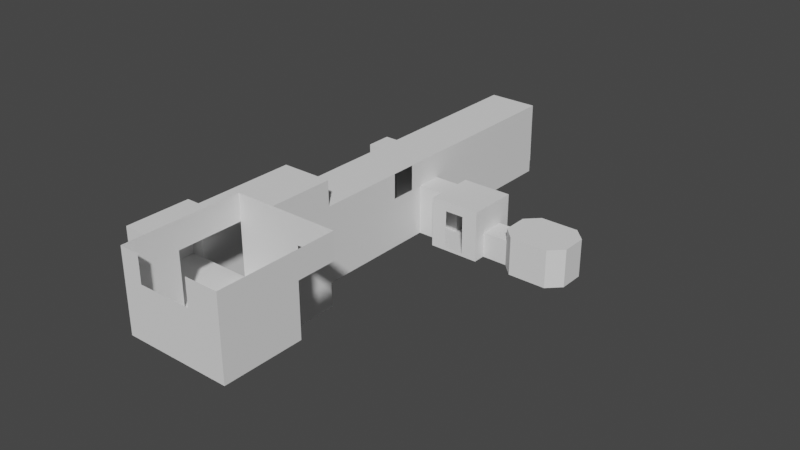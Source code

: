 # Source: test_chamber_09.blend  (saved by Blender 3.6.11; exported with 4.5.12 LTS)
import bpy
from mathutils import Matrix  # noqa: F401  (used for matrix-valued properties, if any)

bpy.ops.wm.read_factory_settings(use_empty=True)
scene = bpy.context.scene
scene.name = 'Scene'

# ---- collections
col_static = bpy.data.collections.new('static'); scene.collection.children.link(col_static)

# ---- materials (node trees are filled in below, after node groups)
mat_metalwall048b = bpy.data.materials.new('metalwall048b')
mat_concrete_modular_floor001a = bpy.data.materials.new('concrete_modular_floor001a')
mat_concrete_modular_ceiling001a = bpy.data.materials.new('concrete_modular_ceiling001a')
mat_concrete_modular_wall001d = bpy.data.materials.new('concrete_modular_wall001d')
mat_elevatorshaft_wall = bpy.data.materials.new('elevatorshaft_wall')

# ---- material node trees

# ---- world
world_world = bpy.data.worlds.new('World'); scene.world = world_world
world_world.use_nodes = True; world_world.node_tree.nodes.clear()
_N = world_world.node_tree.nodes; _L = world_world.node_tree.links
n0 = _N.new('ShaderNodeOutputWorld'); n0.name = 'World Output'; n0.location = (300, 300)
n1 = _N.new('ShaderNodeBackground'); n1.name = 'Background'; n1.location = (10, 300)
n1.inputs[0].default_value = (0.05088, 0.05088, 0.05088, 1.0)
_L.new(n1.outputs[0], n0.inputs[0])
n0.is_active_output = True
world_world.color = (0.05088, 0.05088, 0.05088)
world_world.use_sun_shadow = False
world_world.sun_shadow_jitter_overblur = 0.0

# ---- meshes
me_static_wall_00_047 = bpy.data.meshes.new('@static_wall_00.047')
me_static_wall_00_047.from_pydata([(-5.494e-07, -1.0, -0.5), (-6.904e-07, -1.0, 0.5), (6.904e-07, 1.0, -0.5), (5.494e-07, 1.0, 0.5)], [], [(2, 1, 0), (2, 3, 1)])
_uv = me_static_wall_00_047.uv_layers.new(name='UVMap')
_uv.uv.foreach_set('vector', [2.0, -1.0, -2.0, 1.0, -2.0, -1.0, 2.0, -1.0, 2.0, 1.0, -2.0, 1.0])
_ca = me_static_wall_00_047.color_attributes.new('Col', 'BYTE_COLOR', 'CORNER')
_ca.data.foreach_set('color', [0.147, 0.147, 0.147, 1.0, 0.159, 0.159, 0.159, 1.0, 0.159, 0.159, 0.159, 1.0, 0.147, 0.147, 0.147, 1.0, 0.147, 0.147, 0.147, 1.0, 0.159, 0.159, 0.159, 1.0])
me_static_wall_00_047.materials.append(mat_metalwall048b)
me_static_wall_00_047.use_remesh_fix_poles = True
me_static_wall_00_047.use_remesh_preserve_attributes = False
me_static_wall_00_047.update()
me_static_wall_00_045 = bpy.data.meshes.new('@static_wall_00.045')
me_static_wall_00_045.from_pydata([(1.0, -1.0, 1.496e-06), (-1.0, -1.0, -1.194e-06), (-1.0, 1.0, -1.17e-06), (1.0, 1.0, -1.522e-12), (-1.0, -2.0, 3.209e-06), (-5.0, -2.0, -2.171e-06), (-5.0, 2.0, -2.123e-06), (-1.0, 2.0, 2.171e-07), (-5.0, -1.0, 1.496e-06), (-7.0, -1.0, -1.194e-06), (-7.0, 1.0, -1.17e-06), (-5.0, 1.0, -1.319e-12)], [], [(0, 2, 1), (4, 6, 5), (8, 10, 9), (0, 3, 2), (4, 7, 6), (8, 11, 10)])
_uv = me_static_wall_00_045.uv_layers.new(name='UVMap')
_uv.uv.foreach_set('vector', [2.0, -2.0, -2.0, 2.0, -2.0, -2.0, 4.0, -4.0, -4.0, 4.0, -4.0, -4.0, 2.0, -2.0, -2.0, 2.0, -2.0, -2.0, 2.0, -2.0, 2.0, 2.0, -2.0, 2.0, 4.0, -4.0, 4.0, 4.0, -4.0, 4.0, 2.0, -2.0, 2.0, 2.0, -2.0, 2.0])
_ca = me_static_wall_00_045.color_attributes.new('Col', 'BYTE_COLOR', 'CORNER')
_ca.data.foreach_set('color', [0.2016, 0.2016, 0.2016, 1.0, 0.491, 0.491, 0.491, 1.0, 0.2789, 0.2789, 0.2789, 1.0, 0.2384, 0.2384, 0.2384, 1.0, 0.5972, 0.5972, 0.5972, 1.0, 0.2789, 0.2789, 0.2789, 1.0, 0.314, 0.314, 0.314, 1.0, 0.4072, 0.4072, 0.4072, 1.0, 0.3419, 0.3419, 0.3419, 1.0, 0.2016, 0.2016, 0.2016, 1.0, 0.2195, 0.2195, 0.2195, 1.0, 0.491, 0.491, 0.491, 1.0, 0.2384, 0.2384, 0.2384, 1.0, 0.5647, 0.5647, 0.5647, 1.0, 0.5972, 0.5972, 0.5972, 1.0, 0.314, 0.314, 0.314, 1.0, 0.5271, 0.5271, 0.5271, 1.0, 0.4072, 0.4072, 0.4072, 1.0])
me_static_wall_00_045.materials.append(mat_concrete_modular_floor001a)
me_static_wall_00_045.use_remesh_fix_poles = True
me_static_wall_00_045.use_remesh_preserve_attributes = False
me_static_wall_00_045.update()
me_static_wall_00_037 = bpy.data.meshes.new('@static_wall_00.037')
me_static_wall_00_037.from_pydata([(1.0, 1.0, -1.464e-06), (-1.0, 1.0, 1.226e-06), (1.0, -1.0, -1.552e-06), (-1.0, -1.0, 1.138e-06)], [], [(2, 1, 0), (2, 3, 1)])
_uv = me_static_wall_00_037.uv_layers.new(name='UVMap')
_uv.uv.foreach_set('vector', [2.0, -2.0, -2.0, 2.0, 2.0, 2.0, 2.0, -2.0, -2.0, -2.0, -2.0, 2.0])
_ca = me_static_wall_00_037.color_attributes.new('Col', 'BYTE_COLOR', 'CORNER')
_ca.data.foreach_set('color', [0.159, 0.159, 0.159, 1.0, 0.1559, 0.1559, 0.1559, 1.0, 0.147, 0.147, 0.147, 1.0, 0.159, 0.159, 0.159, 1.0, 0.1714, 0.1714, 0.1714, 1.0, 0.1559, 0.1559, 0.1559, 1.0])
me_static_wall_00_037.materials.append(mat_concrete_modular_ceiling001a)
me_static_wall_00_037.use_remesh_fix_poles = True
me_static_wall_00_037.use_remesh_preserve_attributes = False
me_static_wall_00_037.update()
me_static_wall_00_036 = bpy.data.meshes.new('@static_wall_00.036')
me_static_wall_00_036.from_pydata([(1.0, -1.0, 1.496e-06), (1.0, 1.0, -1.522e-12), (2.0, -2.0, -1.428e-12), (2.0, 2.0, -1.492e-12), (5.0, -2.0, -1.918e-12), (5.0, 2.0, -1.3e-12), (6.0, -1.0, -1.434e-12), (6.0, 1.0, -1.352e-12)], [], [(0, 3, 1), (2, 5, 3), (4, 7, 5), (0, 2, 3), (2, 4, 5), (4, 6, 7)])
_uv = me_static_wall_00_036.uv_layers.new(name='UVMap')
_uv.uv.foreach_set('vector', [-5.0, -2.0, -3.0, 4.0, -5.0, 2.0, -3.0, -4.0, 3.0, 4.0, -3.0, 4.0, 3.0, -4.0, 5.0, 2.0, 3.0, 4.0, -5.0, -2.0, -3.0, -4.0, -3.0, 4.0, -3.0, -4.0, 3.0, -4.0, 3.0, 4.0, 3.0, -4.0, 5.0, -2.0, 5.0, 2.0])
_ca = me_static_wall_00_036.color_attributes.new('Col', 'BYTE_COLOR', 'CORNER')
_ca.data.foreach_set('color', [0.2016, 0.2016, 0.2016, 1.0, 0.1812, 0.1812, 0.1812, 1.0, 0.2195, 0.2195, 0.2195, 1.0, 0.1746, 0.1746, 0.1746, 1.0, 0.1413, 0.1413, 0.1413, 1.0, 0.1812, 0.1812, 0.1812, 1.0, 0.1413, 0.1413, 0.1413, 1.0, 0.1356, 0.1356, 0.1356, 1.0, 0.1413, 0.1413, 0.1413, 1.0, 0.2016, 0.2016, 0.2016, 1.0, 0.1746, 0.1746, 0.1746, 1.0, 0.1812, 0.1812, 0.1812, 1.0, 0.1746, 0.1746, 0.1746, 1.0, 0.1413, 0.1413, 0.1413, 1.0, 0.1413, 0.1413, 0.1413, 1.0, 0.1413, 0.1413, 0.1413, 1.0, 0.1329, 0.1329, 0.1329, 1.0, 0.1356, 0.1356, 0.1356, 1.0])
me_static_wall_00_036.materials.append(mat_concrete_modular_floor001a)
me_static_wall_00_036.use_remesh_fix_poles = True
me_static_wall_00_036.use_remesh_preserve_attributes = False
me_static_wall_00_036.update()
me_static_wall_00_035 = bpy.data.meshes.new('@static_wall_00.035')
me_static_wall_00_035.from_pydata([(-1.0, 1.508e-06, -1.0), (1.0, -1.834e-06, -1.0), (-1.0, 1.508e-06, 1.0), (1.0, -1.834e-06, 1.0)], [], [(2, 1, 0), (2, 3, 1)])
_uv = me_static_wall_00_035.uv_layers.new(name='UVMap')
_uv.uv.foreach_set('vector', [-1.0, 1.0, 1.0, 0.0, -1.0, 0.0, -1.0, 1.0, 1.0, 1.0, 1.0, 0.0])
_ca = me_static_wall_00_035.color_attributes.new('Col', 'BYTE_COLOR', 'CORNER')
_ca.data.foreach_set('color', [0.4564, 0.4564, 0.4564, 1.0, 0.2232, 0.2232, 0.2232, 1.0, 0.3419, 0.3419, 0.3419, 1.0, 0.4564, 0.4564, 0.4564, 1.0, 0.2423, 0.2423, 0.2423, 1.0, 0.2232, 0.2232, 0.2232, 1.0])
me_static_wall_00_035.materials.append(mat_concrete_modular_wall001d)
me_static_wall_00_035.use_remesh_fix_poles = True
me_static_wall_00_035.use_remesh_preserve_attributes = False
me_static_wall_00_035.update()
me_static_wall_00_034 = bpy.data.meshes.new('@static_wall_00.034')
me_static_wall_00_034.from_pydata([(1.0, -2.16e-06, -1.0), (-1.0, 1.834e-06, -1.0), (1.0, -2.16e-06, 1.0), (-1.0, 1.834e-06, 1.0)], [], [(2, 1, 0), (2, 3, 1)])
_uv = me_static_wall_00_034.uv_layers.new(name='UVMap')
_uv.uv.foreach_set('vector', [1.0, 1.0, -1.0, 0.0, 1.0, 0.0, 1.0, 1.0, -1.0, 1.0, -1.0, 0.0])
_ca = me_static_wall_00_034.color_attributes.new('Col', 'BYTE_COLOR', 'CORNER')
_ca.data.foreach_set('color', [0.147, 0.147, 0.147, 1.0, 0.1559, 0.1559, 0.1559, 1.0, 0.147, 0.147, 0.147, 1.0, 0.147, 0.147, 0.147, 1.0, 0.1559, 0.1559, 0.1559, 1.0, 0.1559, 0.1559, 0.1559, 1.0])
me_static_wall_00_034.materials.append(mat_concrete_modular_wall001d)
me_static_wall_00_034.use_remesh_fix_poles = True
me_static_wall_00_034.use_remesh_preserve_attributes = False
me_static_wall_00_034.update()
me_static_wall_00_005 = bpy.data.meshes.new('@static_wall_00.005')
me_static_wall_00_005.from_pydata([(2.658e-06, 0.5, -2.0), (-2.658e-06, -0.5, -2.0), (2.658e-06, 0.5, 2.0), (-2.658e-06, -0.5, 2.0)], [], [(3, 0, 2), (3, 1, 0)])
_uv = me_static_wall_00_005.uv_layers.new(name='UVMap')
_uv.uv.foreach_set('vector', [0.0, 1.0, 1.0, -1.0, 1.0, 1.0, 0.0, 1.0, 0.0, -1.0, 1.0, -1.0])
_ca = me_static_wall_00_005.color_attributes.new('Col', 'BYTE_COLOR', 'CORNER')
_ca.data.foreach_set('color', [0.2789, 0.2789, 0.2789, 1.0, 0.314, 0.314, 0.314, 1.0, 0.314, 0.314, 0.314, 1.0, 0.2789, 0.2789, 0.2789, 1.0, 0.2789, 0.2789, 0.2789, 1.0, 0.314, 0.314, 0.314, 1.0])
me_static_wall_00_005.materials.append(mat_concrete_modular_wall001d)
me_static_wall_00_005.use_remesh_fix_poles = True
me_static_wall_00_005.use_remesh_preserve_attributes = False
me_static_wall_00_005.update()
me_static_wall_00_004 = bpy.data.meshes.new('@static_wall_00.004')
me_static_wall_00_004.from_pydata([(2.658e-06, 0.5, -2.0), (-2.658e-06, -0.5, -2.0), (2.658e-06, 0.5, 2.0), (-2.658e-06, -0.5, 2.0)], [], [(3, 0, 2), (3, 1, 0)])
_uv = me_static_wall_00_004.uv_layers.new(name='UVMap')
_uv.uv.foreach_set('vector', [0.0, 1.0, 1.0, -1.0, 1.0, 1.0, 0.0, 1.0, 0.0, -1.0, 1.0, -1.0])
_ca = me_static_wall_00_004.color_attributes.new('Col', 'BYTE_COLOR', 'CORNER')
_ca.data.foreach_set('color', [0.5271, 0.5271, 0.5271, 1.0, 0.5972, 0.5972, 0.5972, 1.0, 0.5972, 0.5972, 0.5972, 1.0, 0.5271, 0.5271, 0.5271, 1.0, 0.5271, 0.5271, 0.5271, 1.0, 0.5972, 0.5972, 0.5972, 1.0])
me_static_wall_00_004.materials.append(mat_concrete_modular_wall001d)
me_static_wall_00_004.use_remesh_fix_poles = True
me_static_wall_00_004.use_remesh_preserve_attributes = False
me_static_wall_00_004.update()
me_static_wall_00_003 = bpy.data.meshes.new('@static_wall_00.003')
me_static_wall_00_003.from_pydata([(-1.891e-06, -2.0, -2.0), (1.891e-06, 2.0, -2.0), (-1.891e-06, -2.0, 2.0), (1.891e-06, 2.0, 2.0), (-9.457e-07, -1.0, 0.0), (-9.457e-07, -1.0, -2.0), (9.457e-07, 1.0, -2.0), (9.457e-07, 1.0, 0.0)], [], [(1, 7, 3), (3, 4, 2), (0, 4, 5), (1, 6, 7), (3, 7, 4), (0, 2, 4)])
_uv = me_static_wall_00_003.uv_layers.new(name='UVMap')
_uv.uv.foreach_set('vector', [2.0, -1.0, 1.0, 0.0, 2.0, 1.0, 2.0, 1.0, -1.0, 0.0, -2.0, 1.0, -2.0, -1.0, -1.0, 0.0, -1.0, -1.0, 2.0, -1.0, 1.0, -1.0, 1.0, 0.0, 2.0, 1.0, 1.0, 0.0, -1.0, 0.0, -2.0, -1.0, -2.0, 1.0, -1.0, 0.0])
_ca = me_static_wall_00_003.color_attributes.new('Col', 'BYTE_COLOR', 'CORNER')
_ca.data.foreach_set('color', [0.5647, 0.5647, 0.5647, 1.0, 1.0, 1.0, 1.0, 1.0, 0.5647, 0.5647, 0.5647, 1.0, 0.5647, 0.5647, 0.5647, 1.0, 0.3419, 0.3419, 0.3419, 1.0, 0.2384, 0.2384, 0.2384, 1.0, 0.2384, 0.2384, 0.2384, 1.0, 0.3419, 0.3419, 0.3419, 1.0, 0.2789, 0.2789, 0.2789, 1.0, 0.5647, 0.5647, 0.5647, 1.0, 0.491, 0.491, 0.491, 1.0, 1.0, 1.0, 1.0, 1.0, 0.5647, 0.5647, 0.5647, 1.0, 1.0, 1.0, 1.0, 1.0, 0.3419, 0.3419, 0.3419, 1.0, 0.2384, 0.2384, 0.2384, 1.0, 0.2384, 0.2384, 0.2384, 1.0, 0.3419, 0.3419, 0.3419, 1.0])
me_static_wall_00_003.materials.append(mat_concrete_modular_wall001d)
me_static_wall_00_003.use_remesh_fix_poles = True
me_static_wall_00_003.use_remesh_preserve_attributes = False
me_static_wall_00_003.update()
me_static_wall_00_002 = bpy.data.meshes.new('@static_wall_00.002')
me_static_wall_00_002.from_pydata([(2.0, -3.823e-06, -2.0), (-2.0, 3.823e-06, -2.0), (2.0, -3.823e-06, 2.0), (-2.0, 3.823e-06, 2.0)], [], [(3, 0, 2), (3, 1, 0)])
_uv = me_static_wall_00_002.uv_layers.new(name='UVMap')
_uv.uv.foreach_set('vector', [2.0, 1.0, -2.0, -1.0, -2.0, 1.0, 2.0, 1.0, 2.0, -1.0, -2.0, -1.0])
_ca = me_static_wall_00_002.color_attributes.new('Col', 'BYTE_COLOR', 'CORNER')
_ca.data.foreach_set('color', [0.314, 0.314, 0.314, 1.0, 0.3564, 0.3564, 0.3564, 1.0, 0.3564, 0.3564, 0.3564, 1.0, 0.314, 0.314, 0.314, 1.0, 0.314, 0.314, 0.314, 1.0, 0.3564, 0.3564, 0.3564, 1.0])
me_static_wall_00_002.materials.append(mat_concrete_modular_wall001d)
me_static_wall_00_002.use_remesh_fix_poles = True
me_static_wall_00_002.use_remesh_preserve_attributes = False
me_static_wall_00_002.update()
me_static_wall_00_001 = bpy.data.meshes.new('@static_wall_00.001')
me_static_wall_00_001.from_pydata([(-2.0, 3.171e-06, -2.0), (2.0, -3.171e-06, -2.0), (-2.0, 3.171e-06, 2.0), (2.0, -3.171e-06, 2.0), (-0.75, 1.949e-06, 1.25), (-0.75, 1.949e-06, -1.75), (0.75, -1.949e-06, -1.75), (0.75, -1.949e-06, 1.25)], [], [(3, 4, 2), (0, 4, 5), (1, 7, 3), (0, 6, 1), (3, 7, 4), (0, 2, 4), (1, 6, 7), (0, 5, 6)])
_uv = me_static_wall_00_001.uv_layers.new(name='UVMap')
_uv.uv.foreach_set('vector', [-2.0, 1.0, 0.75, 0.625, 2.0, 1.0, 2.0, -1.0, 0.75, 0.625, 0.75, -0.875, -2.0, -1.0, -0.75, 0.625, -2.0, 1.0, 2.0, -1.0, -0.75, -0.875, -2.0, -1.0, -2.0, 1.0, -0.75, 0.625, 0.75, 0.625, 2.0, -1.0, 2.0, 1.0, 0.75, 0.625, -2.0, -1.0, -0.75, -0.875, -0.75, 0.625, 2.0, -1.0, 0.75, -0.875, -0.75, -0.875])
_ca = me_static_wall_00_001.color_attributes.new('Col', 'BYTE_COLOR', 'CORNER')
_ca.data.foreach_set('color', [0.1651, 0.1651, 0.1651, 1.0, 0.1559, 0.1559, 0.1559, 1.0, 0.15, 0.15, 0.15, 1.0, 0.15, 0.15, 0.15, 1.0, 0.1559, 0.1559, 0.1559, 1.0, 0.1559, 0.1559, 0.1559, 1.0, 0.1651, 0.1651, 0.1651, 1.0, 0.159, 0.159, 0.159, 1.0, 0.1651, 0.1651, 0.1651, 1.0, 0.15, 0.15, 0.15, 1.0, 0.159, 0.159, 0.159, 1.0, 0.1651, 0.1651, 0.1651, 1.0, 0.1651, 0.1651, 0.1651, 1.0, 0.159, 0.159, 0.159, 1.0, 0.1559, 0.1559, 0.1559, 1.0, 0.15, 0.15, 0.15, 1.0, 0.15, 0.15, 0.15, 1.0, 0.1559, 0.1559, 0.1559, 1.0, 0.1651, 0.1651, 0.1651, 1.0, 0.159, 0.159, 0.159, 1.0, 0.159, 0.159, 0.159, 1.0, 0.15, 0.15, 0.15, 1.0, 0.1559, 0.1559, 0.1559, 1.0, 0.159, 0.159, 0.159, 1.0])
me_static_wall_00_001.materials.append(mat_concrete_modular_wall001d)
me_static_wall_00_001.use_remesh_fix_poles = True
me_static_wall_00_001.use_remesh_preserve_attributes = False
me_static_wall_00_001.update()
me_static_floor_009 = bpy.data.meshes.new('@static_floor.009')
me_static_floor_009.from_pydata([(-2.5, -1.0, 0.0), (-2.5, 1.0, 0.0), (-1.5, -2.0, 0.0), (-1.5, 2.0, 0.0), (1.5, -2.0, 0.0), (1.5, 2.0, 0.0), (2.5, -1.0, 0.0), (2.5, 1.0, 0.0)], [], [(3, 0, 1), (5, 2, 3), (7, 4, 5), (3, 2, 0), (5, 4, 2), (7, 6, 4)])
_uv = me_static_floor_009.uv_layers.new(name='UVMap')
_uv.uv.foreach_set('vector', [-3.0, 4.0, -5.0, -2.0, -5.0, 2.0, 3.0, 4.0, -3.0, -4.0, -3.0, 4.0, 5.0, 2.0, 3.0, -4.0, 3.0, 4.0, -3.0, 4.0, -3.0, -4.0, -5.0, -2.0, 3.0, 4.0, 3.0, -4.0, -3.0, -4.0, 5.0, 2.0, 5.0, -2.0, 3.0, -4.0])
_ca = me_static_floor_009.color_attributes.new('Col', 'BYTE_COLOR', 'CORNER')
_ca.data.foreach_set('color', [0.162, 0.162, 0.162, 1.0, 0.1812, 0.1812, 0.1812, 1.0, 0.1912, 0.1912, 0.1912, 1.0, 0.1356, 0.1356, 0.1356, 1.0, 0.1651, 0.1651, 0.1651, 1.0, 0.162, 0.162, 0.162, 1.0, 0.1301, 0.1301, 0.1301, 1.0, 0.1384, 0.1384, 0.1384, 1.0, 0.1356, 0.1356, 0.1356, 1.0, 0.162, 0.162, 0.162, 1.0, 0.1651, 0.1651, 0.1651, 1.0, 0.1812, 0.1812, 0.1812, 1.0, 0.1356, 0.1356, 0.1356, 1.0, 0.1384, 0.1384, 0.1384, 1.0, 0.1651, 0.1651, 0.1651, 1.0, 0.1301, 0.1301, 0.1301, 1.0, 0.1301, 0.1301, 0.1301, 1.0, 0.1384, 0.1384, 0.1384, 1.0])
me_static_floor_009.materials.append(mat_concrete_modular_ceiling001a)
me_static_floor_009.use_remesh_fix_poles = True
me_static_floor_009.use_remesh_preserve_attributes = False
me_static_floor_009.update()
me_static_wall_00_044 = bpy.data.meshes.new('@static_wall_00.044')
me_static_wall_00_044.from_pydata([(-1.475e-06, -1.0, -1.5), (1.237e-06, 1.0, -1.5), (-1.475e-06, -1.0, 1.5), (1.237e-06, 1.0, 1.5)], [], [(2, 1, 0), (2, 3, 1)])
_uv = me_static_wall_00_044.uv_layers.new(name='UVMap')
_uv.uv.foreach_set('vector', [0.0, 1.0, 4.0, -1.0, 0.0, -1.0, 0.0, 1.0, 4.0, 1.0, 4.0, -1.0])
_ca = me_static_wall_00_044.color_attributes.new('Col', 'BYTE_COLOR', 'CORNER')
_ca.data.foreach_set('color', [0.159, 0.159, 0.159, 1.0, 0.162, 0.162, 0.162, 1.0, 0.1559, 0.1559, 0.1559, 1.0, 0.159, 0.159, 0.159, 1.0, 0.162, 0.162, 0.162, 1.0, 0.162, 0.162, 0.162, 1.0])
me_static_wall_00_044.materials.append(mat_elevatorshaft_wall)
me_static_wall_00_044.use_remesh_fix_poles = True
me_static_wall_00_044.use_remesh_preserve_attributes = False
me_static_wall_00_044.update()
me_static_wall_00_043 = bpy.data.meshes.new('@static_wall_00.043')
me_static_wall_00_043.from_pydata([(0.5, -0.5, -1.5), (-0.5, 0.5, -1.5), (0.5, -0.5, 1.5), (-0.5, 0.5, 1.5)], [], [(2, 1, 0), (2, 3, 1)])
_uv = me_static_wall_00_043.uv_layers.new(name='UVMap')
_uv.uv.foreach_set('vector', [0.0, 1.0, 4.0, -1.0, 0.0, -1.0, 0.0, 1.0, 4.0, 1.0, 4.0, -1.0])
_ca = me_static_wall_00_043.color_attributes.new('Col', 'BYTE_COLOR', 'CORNER')
_ca.data.foreach_set('color', [0.15, 0.15, 0.15, 1.0, 0.159, 0.159, 0.159, 1.0, 0.147, 0.147, 0.147, 1.0, 0.15, 0.15, 0.15, 1.0, 0.162, 0.162, 0.162, 1.0, 0.159, 0.159, 0.159, 1.0])
me_static_wall_00_043.materials.append(mat_elevatorshaft_wall)
me_static_wall_00_043.use_remesh_fix_poles = True
me_static_wall_00_043.use_remesh_preserve_attributes = False
me_static_wall_00_043.update()
me_static_wall_00_042 = bpy.data.meshes.new('@static_wall_00.042')
me_static_wall_00_042.from_pydata([(-0.5, -0.5, -1.5), (0.5, 0.5, -1.5), (-0.5, -0.5, 1.5), (0.5, 0.5, 1.5)], [], [(2, 1, 0), (2, 3, 1)])
_uv = me_static_wall_00_042.uv_layers.new(name='UVMap')
_uv.uv.foreach_set('vector', [0.0, 1.0, 4.0, -1.0, 0.0, -1.0, 0.0, 1.0, 4.0, 1.0, 4.0, -1.0])
_ca = me_static_wall_00_042.color_attributes.new('Col', 'BYTE_COLOR', 'CORNER')
_ca.data.foreach_set('color', [0.1683, 0.1683, 0.1683, 1.0, 0.1529, 0.1529, 0.1529, 1.0, 0.1683, 0.1683, 0.1683, 1.0, 0.1683, 0.1683, 0.1683, 1.0, 0.1559, 0.1559, 0.1559, 1.0, 0.1529, 0.1529, 0.1529, 1.0])
me_static_wall_00_042.materials.append(mat_elevatorshaft_wall)
me_static_wall_00_042.use_remesh_fix_poles = True
me_static_wall_00_042.use_remesh_preserve_attributes = False
me_static_wall_00_042.update()
me_static_wall_00_041 = bpy.data.meshes.new('@static_wall_00.041')
me_static_wall_00_041.from_pydata([(-0.5, 0.5, -1.5), (0.5, -0.5, -1.5), (-0.5, 0.5, 1.5), (0.5, -0.5, 1.5)], [], [(2, 1, 0), (2, 3, 1)])
_uv = me_static_wall_00_041.uv_layers.new(name='UVMap')
_uv.uv.foreach_set('vector', [0.0, 1.0, 4.0, -1.0, 0.0, -1.0, 0.0, 1.0, 4.0, 1.0, 4.0, -1.0])
_ca = me_static_wall_00_041.color_attributes.new('Col', 'BYTE_COLOR', 'CORNER')
_ca.data.foreach_set('color', [0.159, 0.159, 0.159, 1.0, 0.1559, 0.1559, 0.1559, 1.0, 0.159, 0.159, 0.159, 1.0, 0.159, 0.159, 0.159, 1.0, 0.1559, 0.1559, 0.1559, 1.0, 0.1559, 0.1559, 0.1559, 1.0])
me_static_wall_00_041.materials.append(mat_elevatorshaft_wall)
me_static_wall_00_041.use_remesh_fix_poles = True
me_static_wall_00_041.use_remesh_preserve_attributes = False
me_static_wall_00_041.update()
me_static_wall_00_040 = bpy.data.meshes.new('@static_wall_00.040')
me_static_wall_00_040.from_pydata([(0.5, 0.5, -1.5), (-0.5, -0.5, -1.5), (0.5, 0.5, 1.5), (-0.5, -0.5, 1.5)], [], [(2, 1, 0), (2, 3, 1)])
_uv = me_static_wall_00_040.uv_layers.new(name='UVMap')
_uv.uv.foreach_set('vector', [0.0, 1.0, 4.0, -1.0, 0.0, -1.0, 0.0, 1.0, 4.0, 1.0, 4.0, -1.0])
_ca = me_static_wall_00_040.color_attributes.new('Col', 'BYTE_COLOR', 'CORNER')
_ca.data.foreach_set('color', [0.1413, 0.1413, 0.1413, 1.0, 0.147, 0.147, 0.147, 1.0, 0.1413, 0.1413, 0.1413, 1.0, 0.1413, 0.1413, 0.1413, 1.0, 0.147, 0.147, 0.147, 1.0, 0.147, 0.147, 0.147, 1.0])
me_static_wall_00_040.materials.append(mat_elevatorshaft_wall)
me_static_wall_00_040.use_remesh_fix_poles = True
me_static_wall_00_040.use_remesh_preserve_attributes = False
me_static_wall_00_040.update()
me_static_wall_00_039 = bpy.data.meshes.new('@static_wall_00.039')
me_static_wall_00_039.from_pydata([(-1.5, 3.24e-06, -1.5), (1.5, -3.24e-06, -1.5), (-1.5, 3.24e-06, 1.5), (1.5, -3.24e-06, 1.5)], [], [(2, 1, 0), (2, 3, 1)])
_uv = me_static_wall_00_039.uv_layers.new(name='UVMap')
_uv.uv.foreach_set('vector', [6.0, 1.0, 0.0, -1.0, 6.0, -1.0, 6.0, 1.0, 0.0, 1.0, 0.0, -1.0])
_ca = me_static_wall_00_039.color_attributes.new('Col', 'BYTE_COLOR', 'CORNER')
_ca.data.foreach_set('color', [0.2051, 0.2051, 0.2051, 1.0, 0.15, 0.15, 0.15, 1.0, 0.1981, 0.1981, 0.1981, 1.0, 0.2051, 0.2051, 0.2051, 1.0, 0.15, 0.15, 0.15, 1.0, 0.15, 0.15, 0.15, 1.0])
me_static_wall_00_039.materials.append(mat_elevatorshaft_wall)
me_static_wall_00_039.use_remesh_fix_poles = True
me_static_wall_00_039.use_remesh_preserve_attributes = False
me_static_wall_00_039.update()
me_static_wall_00_038 = bpy.data.meshes.new('@static_wall_00.038')
me_static_wall_00_038.from_pydata([(1.5, -2.751e-06, -1.5), (-1.5, 2.751e-06, -1.5), (1.5, -2.751e-06, 1.5), (-1.5, 2.751e-06, 1.5)], [], [(2, 1, 0), (2, 3, 1)])
_uv = me_static_wall_00_038.uv_layers.new(name='UVMap')
_uv.uv.foreach_set('vector', [0.0, 1.0, 6.0, -1.0, 0.0, -1.0, 0.0, 1.0, 6.0, 1.0, 6.0, -1.0])
_ca = me_static_wall_00_038.color_attributes.new('Col', 'BYTE_COLOR', 'CORNER')
_ca.data.foreach_set('color', [0.1301, 0.1301, 0.1301, 1.0, 0.1413, 0.1413, 0.1413, 1.0, 0.1301, 0.1301, 0.1301, 1.0, 0.1301, 0.1301, 0.1301, 1.0, 0.1413, 0.1413, 0.1413, 1.0, 0.1413, 0.1413, 0.1413, 1.0])
me_static_wall_00_038.materials.append(mat_elevatorshaft_wall)
me_static_wall_00_038.use_remesh_fix_poles = True
me_static_wall_00_038.use_remesh_preserve_attributes = False
me_static_wall_00_038.update()
me_static_wall_00_009 = bpy.data.meshes.new('@static_wall_00.009')
me_static_wall_00_009.from_pydata([(1.0, -11.0, 1.496e-06), (-3.0, -11.0, -1.194e-06), (-3.0, 14.0, -1.17e-06), (1.0, 14.0, -1.522e-12)], [], [(0, 2, 1), (0, 3, 2)])
_uv = me_static_wall_00_009.uv_layers.new(name='UVMap')
_uv.uv.foreach_set('vector', [2.0, -2.0, -2.0, 2.0, -2.0, -2.0, 2.0, -2.0, 2.0, 2.0, -2.0, 2.0])
_ca = me_static_wall_00_009.color_attributes.new('Col', 'BYTE_COLOR', 'CORNER')
_ca.data.foreach_set('color', [0.2016, 0.2016, 0.2016, 1.0, 0.491, 0.491, 0.491, 1.0, 0.2789, 0.2789, 0.2789, 1.0, 0.2016, 0.2016, 0.2016, 1.0, 0.2195, 0.2195, 0.2195, 1.0, 0.491, 0.491, 0.491, 1.0])
me_static_wall_00_009.materials.append(mat_concrete_modular_floor001a)
me_static_wall_00_009.use_remesh_fix_poles = True
me_static_wall_00_009.use_remesh_preserve_attributes = False
me_static_wall_00_009.update()
me_plane_059 = bpy.data.meshes.new('Plane.059')
me_plane_059.from_pydata([(-2.416e-06, -1.0, -0.5), (-2.221e-06, -1.0, 2.5), (2.221e-06, 1.0, -0.5), (2.416e-06, 1.0, 2.5)], [], [(1, 2, 0), (1, 3, 2)])
_uv = me_plane_059.uv_layers.new(name='UVMap')
_uv.uv.foreach_set('vector', [-2.0, 1.0, 2.0, 0.0, -2.0, 9.537e-07, -2.0, 1.0, 2.0, 1.0, 2.0, 0.0])
_ca = me_plane_059.color_attributes.new('Col', 'BYTE_COLOR', 'CORNER')
_ca.data.foreach_set('color', [0.3419, 0.3419, 0.3419, 1.0, 0.3515, 0.2623, 0.2086, 1.0, 0.3515, 0.2623, 0.2086, 1.0, 0.3419, 0.3419, 0.3419, 1.0, 0.3763, 0.3763, 0.3763, 1.0, 0.3515, 0.2623, 0.2086, 1.0])
me_plane_059.materials.append(mat_metalwall048b)
me_plane_059.use_remesh_fix_poles = True
me_plane_059.use_remesh_preserve_attributes = False
me_plane_059.update()
me_plane_001 = bpy.data.meshes.new('Plane.001')
me_plane_001.from_pydata([(-2.416e-06, -1.0, -0.5), (-2.221e-06, -1.0, 2.5), (2.221e-06, 1.0, -0.5), (2.416e-06, 1.0, 2.5)], [], [(1, 2, 0), (1, 3, 2)])
_uv = me_plane_001.uv_layers.new(name='UVMap')
_uv.uv.foreach_set('vector', [-2.0, 1.0, 2.0, 0.0, -2.0, 9.537e-07, -2.0, 1.0, 2.0, 1.0, 2.0, 0.0])
_ca = me_plane_001.color_attributes.new('Col', 'BYTE_COLOR', 'CORNER')
_ca.data.foreach_set('color', [0.3419, 0.3419, 0.3419, 1.0, 0.3515, 0.2623, 0.2086, 1.0, 0.3515, 0.2623, 0.2086, 1.0, 0.3419, 0.3419, 0.3419, 1.0, 0.3763, 0.3763, 0.3763, 1.0, 0.3515, 0.2623, 0.2086, 1.0])
me_plane_001.materials.append(mat_metalwall048b)
me_plane_001.use_remesh_fix_poles = True
me_plane_001.use_remesh_preserve_attributes = False
me_plane_001.update()
me_plane_002 = bpy.data.meshes.new('Plane.002')
me_plane_002.from_pydata([(-2.416e-06, -1.0, -1.0), (-2.221e-06, -1.0, 1.0), (2.523e-06, 5.0, -1.0), (2.718e-06, 5.0, 1.0)], [], [(1, 2, 0), (1, 3, 2)])
_uv = me_plane_002.uv_layers.new(name='UVMap')
_uv.uv.foreach_set('vector', [-2.0, 1.0, 2.0, 0.0, -2.0, 9.537e-07, -2.0, 1.0, 2.0, 1.0, 2.0, 0.0])
_ca = me_plane_002.color_attributes.new('Col', 'BYTE_COLOR', 'CORNER')
_ca.data.foreach_set('color', [0.3419, 0.3419, 0.3419, 1.0, 0.3515, 0.2623, 0.2086, 1.0, 0.3515, 0.2623, 0.2086, 1.0, 0.3419, 0.3419, 0.3419, 1.0, 0.3763, 0.3763, 0.3763, 1.0, 0.3515, 0.2623, 0.2086, 1.0])
me_plane_002.materials.append(mat_metalwall048b)
me_plane_002.use_remesh_fix_poles = True
me_plane_002.use_remesh_preserve_attributes = False
me_plane_002.update()
me_plane_022 = bpy.data.meshes.new('Plane.022')
me_plane_022.from_pydata([(-2.503e-06, -1.0, -0.5), (-2.309e-06, -1.0, 0.5), (2.309e-06, 1.0, -0.5), (2.503e-06, 1.0, 0.5)], [], [(1, 2, 0), (1, 3, 2)])
_uv = me_plane_022.uv_layers.new(name='UVMap')
_uv.uv.foreach_set('vector', [-4.0, 1.0, 4.0, -1.0, -4.0, -1.0, -4.0, 1.0, 4.0, 1.0, 4.0, -1.0])
_ca = me_plane_022.color_attributes.new('Col', 'BYTE_COLOR', 'CORNER')
_ca.data.foreach_set('color', [0.3515, 0.2623, 0.2086, 1.0, 0.3467, 0.2232, 0.1559, 1.0, 0.3467, 0.2232, 0.1559, 1.0, 0.3515, 0.2623, 0.2086, 1.0, 0.3515, 0.2623, 0.2086, 1.0, 0.3467, 0.2232, 0.1559, 1.0])
me_plane_022.materials.append(mat_metalwall048b)
me_plane_022.use_remesh_fix_poles = True
me_plane_022.use_remesh_preserve_attributes = False
me_plane_022.update()
me_plane_003 = bpy.data.meshes.new('Plane.003')
me_plane_003.from_pydata([(-2.503e-06, -1.0, -0.5), (-2.309e-06, -1.0, 0.5), (2.309e-06, 1.0, -0.5), (2.503e-06, 1.0, 0.5)], [], [(1, 2, 0), (1, 3, 2)])
_uv = me_plane_003.uv_layers.new(name='UVMap')
_uv.uv.foreach_set('vector', [-4.0, 1.0, 4.0, -1.0, -4.0, -1.0, -4.0, 1.0, 4.0, 1.0, 4.0, -1.0])
_ca = me_plane_003.color_attributes.new('Col', 'BYTE_COLOR', 'CORNER')
_ca.data.foreach_set('color', [0.3515, 0.2623, 0.2086, 1.0, 0.3467, 0.2232, 0.1559, 1.0, 0.3467, 0.2232, 0.1559, 1.0, 0.3515, 0.2623, 0.2086, 1.0, 0.3515, 0.2623, 0.2086, 1.0, 0.3467, 0.2232, 0.1559, 1.0])
me_plane_003.materials.append(mat_metalwall048b)
me_plane_003.use_remesh_fix_poles = True
me_plane_003.use_remesh_preserve_attributes = False
me_plane_003.update()
me_plane_004 = bpy.data.meshes.new('Plane.004')
me_plane_004.from_pydata([(-2.428e-06, -2.0, -0.5), (-2.233e-06, -2.0, 0.5), (2.233e-06, 2.0, -0.5), (2.428e-06, 2.0, 0.5)], [], [(1, 2, 0), (1, 3, 2)])
_uv = me_plane_004.uv_layers.new(name='UVMap')
_uv.uv.foreach_set('vector', [-4.0, 1.0, 4.0, -1.0, -4.0, -1.0, -4.0, 1.0, 4.0, 1.0, 4.0, -1.0])
_ca = me_plane_004.color_attributes.new('Col', 'BYTE_COLOR', 'CORNER')
_ca.data.foreach_set('color', [0.3515, 0.2623, 0.2086, 1.0, 0.3467, 0.2232, 0.1559, 1.0, 0.3467, 0.2232, 0.1559, 1.0, 0.3515, 0.2623, 0.2086, 1.0, 0.3515, 0.2623, 0.2086, 1.0, 0.3467, 0.2232, 0.1559, 1.0])
me_plane_004.materials.append(mat_metalwall048b)
me_plane_004.use_remesh_fix_poles = True
me_plane_004.use_remesh_preserve_attributes = False
me_plane_004.update()
me_plane_005 = bpy.data.meshes.new('Plane.005')
me_plane_005.from_pydata([(-2.428e-06, -2.0, -0.5), (-2.233e-06, -2.0, 0.5), (2.233e-06, 2.0, -0.5), (2.428e-06, 2.0, 0.5)], [], [(1, 2, 0), (1, 3, 2)])
_uv = me_plane_005.uv_layers.new(name='UVMap')
_uv.uv.foreach_set('vector', [-4.0, 1.0, 4.0, -1.0, -4.0, -1.0, -4.0, 1.0, 4.0, 1.0, 4.0, -1.0])
_ca = me_plane_005.color_attributes.new('Col', 'BYTE_COLOR', 'CORNER')
_ca.data.foreach_set('color', [0.3515, 0.2623, 0.2086, 1.0, 0.3467, 0.2232, 0.1559, 1.0, 0.3467, 0.2232, 0.1559, 1.0, 0.3515, 0.2623, 0.2086, 1.0, 0.3515, 0.2623, 0.2086, 1.0, 0.3467, 0.2232, 0.1559, 1.0])
me_plane_005.materials.append(mat_metalwall048b)
me_plane_005.use_remesh_fix_poles = True
me_plane_005.use_remesh_preserve_attributes = False
me_plane_005.update()
me_plane_060 = bpy.data.meshes.new('Plane.060')
me_plane_060.from_pydata([(-2.46e-06, -2.0, -1.0), (-2.265e-06, -2.0, 1.0), (2.265e-06, 10.0, -1.0), (2.46e-06, 10.0, 1.0)], [], [(0, 3, 2), (0, 1, 3)])
_uv = me_plane_060.uv_layers.new(name='UVMap')
_uv.uv.foreach_set('vector', [-1.0, 4.768e-07, 1.0, 1.0, 1.0, 0.0, -1.0, 4.768e-07, -1.0, 1.0, 1.0, 1.0])
_ca = me_plane_060.color_attributes.new('Col', 'BYTE_COLOR', 'CORNER')
_ca.data.foreach_set('color', [0.3419, 0.3419, 0.3419, 1.0, 0.5583, 0.5583, 0.5583, 1.0, 0.3763, 0.3763, 0.3763, 1.0, 0.3419, 0.3419, 0.3419, 1.0, 0.5029, 0.5029, 0.5029, 1.0, 0.5583, 0.5583, 0.5583, 1.0])
me_plane_060.materials.append(mat_metalwall048b)
me_plane_060.use_remesh_fix_poles = True
me_plane_060.use_remesh_preserve_attributes = False
me_plane_060.update()
me_plane_006 = bpy.data.meshes.new('Plane.006')
me_plane_006.from_pydata([(-2.46e-06, -2.0, -1.0), (-2.265e-06, -2.0, 1.0), (2.265e-06, 10.0, -1.0), (2.46e-06, 10.0, 1.0)], [], [(0, 2, 3), (0, 3, 1)])
_uv = me_plane_006.uv_layers.new(name='UVMap')
_uv.uv.foreach_set('vector', [-1.0, 4.768e-07, 1.0, 0.0, 1.0, 1.0, -1.0, 4.768e-07, 1.0, 1.0, -1.0, 1.0])
_ca = me_plane_006.color_attributes.new('Col', 'BYTE_COLOR', 'CORNER')
_ca.data.foreach_set('color', [0.3419, 0.3419, 0.3419, 1.0, 0.3763, 0.3763, 0.3763, 1.0, 0.5583, 0.5583, 0.5583, 1.0, 0.3419, 0.3419, 0.3419, 1.0, 0.5583, 0.5583, 0.5583, 1.0, 0.5029, 0.5029, 0.5029, 1.0])
me_plane_006.materials.append(mat_metalwall048b)
me_plane_006.use_remesh_fix_poles = True
me_plane_006.use_remesh_preserve_attributes = False
me_plane_006.update()
me_plane_007 = bpy.data.meshes.new('Plane.007')
me_plane_007.from_pydata([(-2.46e-06, -2.0, -1.0), (-2.265e-06, -2.0, 1.0), (2.615e-06, 2.0, -1.0), (2.809e-06, 2.0, 1.0)], [], [(0, 2, 3), (0, 3, 1)])
_uv = me_plane_007.uv_layers.new(name='UVMap')
_uv.uv.foreach_set('vector', [-1.0, 4.768e-07, 1.0, 0.0, 1.0, 1.0, -1.0, 4.768e-07, 1.0, 1.0, -1.0, 1.0])
_ca = me_plane_007.color_attributes.new('Col', 'BYTE_COLOR', 'CORNER')
_ca.data.foreach_set('color', [0.3419, 0.3419, 0.3419, 1.0, 0.3763, 0.3763, 0.3763, 1.0, 0.5583, 0.5583, 0.5583, 1.0, 0.3419, 0.3419, 0.3419, 1.0, 0.5583, 0.5583, 0.5583, 1.0, 0.5029, 0.5029, 0.5029, 1.0])
me_plane_007.materials.append(mat_metalwall048b)
me_plane_007.use_remesh_fix_poles = True
me_plane_007.use_remesh_preserve_attributes = False
me_plane_007.update()
me_plane_008 = bpy.data.meshes.new('Plane.008')
me_plane_008.from_pydata([(-2.635e-06, -2.0, -6.5), (-2.44e-06, -2.0, 5.5), (2.44e-06, 2.0, -6.5), (2.635e-06, 2.0, 5.5)], [], [(0, 2, 3), (0, 3, 1)])
_uv = me_plane_008.uv_layers.new(name='UVMap')
_uv.uv.foreach_set('vector', [-1.0, 4.768e-07, 1.0, 0.0, 1.0, 1.0, -1.0, 4.768e-07, 1.0, 1.0, -1.0, 1.0])
_ca = me_plane_008.color_attributes.new('Col', 'BYTE_COLOR', 'CORNER')
_ca.data.foreach_set('color', [0.3419, 0.3419, 0.3419, 1.0, 0.3763, 0.3763, 0.3763, 1.0, 0.5583, 0.5583, 0.5583, 1.0, 0.3419, 0.3419, 0.3419, 1.0, 0.5583, 0.5583, 0.5583, 1.0, 0.5029, 0.5029, 0.5029, 1.0])
me_plane_008.materials.append(mat_metalwall048b)
me_plane_008.use_remesh_fix_poles = True
me_plane_008.use_remesh_preserve_attributes = False
me_plane_008.update()
me_plane_009 = bpy.data.meshes.new('Plane.009')
me_plane_009.from_pydata([(-2.416e-06, -1.0, -0.5), (-2.221e-06, -1.0, 2.5), (2.221e-06, 12.0, -0.5), (2.416e-06, 0.0, 2.5), (2.416e-06, 0.0, 4.5), (2.416e-06, -4.0, 4.5), (2.416e-06, 12.0, 2.5), (-2.221e-06, -3.0, 2.5), (2.416e-06, -4.0, 2.5), (2.416e-06, -6.0, 2.5), (2.416e-06, -6.0, 4.5), (2.416e-06, -7.0, 4.5), (2.416e-06, -7.0, -0.5), (2.416e-06, -5.0, -0.5), (2.416e-06, -5.0, 0.5), (2.416e-06, -4.0, 0.5), (2.416e-06, -4.0, -0.5), (2.416e-06, -3.0, -0.5)], [], [(2, 3, 6), (3, 1, 4), (1, 3, 2, 0), (4, 1, 7, 5), (16, 15, 7, 17), (8, 15, 14, 9), (15, 8, 7), (7, 8, 5), (10, 9, 12, 11), (12, 9, 14, 13)])
_uv = me_plane_009.uv_layers.new(name='UVMap')
_uv.uv.foreach_set('vector', [2.0, 0.0, 2.0, 1.0, 0.0, 0.0, 2.0, 1.0, -2.0, 1.0, 0.0, 0.0, -2.0, 1.0, 2.0, 1.0, 2.0, 0.0, -2.0, 9.537e-07, 0.0, 0.0, -2.0, 1.0, 0.0, 0.0, 0.0, 0.0, 0.0, 0.0, 0.0, 0.0, 0.0, 0.0, 0.0, 0.0, 0.0, 0.0, 0.0, 0.0, 0.0, 0.0, 0.0, 0.0, 0.0, 0.0, 0.0, 0.0, 0.0, 0.0, 0.0, 0.0, 0.0, 0.0, 0.0, 0.0, 0.0, 0.0, 0.0, 0.0, 0.0, 0.0, 0.0, 0.0, 0.0, 0.0, 0.0, 0.0, 0.0, 0.0, 0.0, 0.0])
_ca = me_plane_009.color_attributes.new('Col', 'BYTE_COLOR', 'CORNER')
_ca.data.foreach_set('color', [0.3515, 0.2623, 0.2086, 1.0, 0.3763, 0.3763, 0.3763, 1.0, 1.0, 1.0, 1.0, 1.0, 0.3763, 0.3763, 0.3763, 1.0, 0.3419, 0.3419, 0.3419, 1.0, 1.0, 1.0, 1.0, 1.0, 0.3419, 0.3419, 0.3419, 1.0, 0.3763, 0.3763, 0.3763, 1.0, 0.3515, 0.2623, 0.2086, 1.0, 0.3515, 0.2623, 0.2086, 1.0, 1.0, 1.0, 1.0, 1.0, 0.3419, 0.3419, 0.3419, 1.0, 1.0, 1.0, 1.0, 1.0, 1.0, 1.0, 1.0, 1.0, 1.0, 1.0, 1.0, 1.0, 1.0, 1.0, 1.0, 1.0, 1.0, 1.0, 1.0, 1.0, 1.0, 1.0, 1.0, 1.0, 1.0, 1.0, 1.0, 1.0, 1.0, 1.0, 1.0, 1.0, 1.0, 1.0, 1.0, 1.0, 1.0, 1.0, 1.0, 1.0, 1.0, 1.0, 1.0, 1.0, 1.0, 1.0, 1.0, 1.0, 1.0, 1.0, 1.0, 1.0, 1.0, 1.0, 1.0, 1.0, 1.0, 1.0, 1.0, 1.0, 1.0, 1.0, 1.0, 1.0, 1.0, 1.0, 1.0, 1.0, 1.0, 1.0, 1.0, 1.0, 1.0, 1.0, 1.0, 1.0, 1.0, 1.0, 1.0, 1.0, 1.0, 1.0, 1.0, 1.0, 1.0, 1.0, 1.0, 1.0, 1.0, 1.0, 1.0, 1.0, 1.0, 1.0, 1.0, 1.0])
me_plane_009.materials.append(mat_metalwall048b)
me_plane_009.use_remesh_fix_poles = True
me_plane_009.use_remesh_preserve_attributes = False
me_plane_009.update()
me_plane_010 = bpy.data.meshes.new('Plane.010')
me_plane_010.from_pydata([(-0.000551, -2.016, -0.5), (-2.265e-06, -2.0, 2.5), (-0.0005463, 1.984, -1.5), (2.46e-06, 2.0, 2.5), (-0.0005479, 1.0, 0.5), (-0.0005495, -1.0, 0.5), (-0.0005495, -1.0, -0.5), (-0.0005479, 1.0, -1.5)], [], [(1, 3, 2, 4, 5, 0), (0, 5, 6), (4, 2, 7)])
_uv = me_plane_010.uv_layers.new(name='UVMap')
_uv.uv.foreach_set('vector', [-2.0, 1.0, 2.0, 1.0, 2.0, 0.0, 0.6667, 3.179e-07, -0.6667, 6.358e-07, -2.0, 9.537e-07, -2.0, 9.537e-07, -0.6667, 6.358e-07, 0.0, 0.0, 0.6667, 3.179e-07, 2.0, 0.0, 0.0, 0.0])
_ca = me_plane_010.color_attributes.new('Col', 'BYTE_COLOR', 'CORNER')
_ca.data.foreach_set('color', [0.3419, 0.3419, 0.3419, 1.0, 0.3763, 0.3763, 0.3763, 1.0, 0.3515, 0.2623, 0.2086, 1.0, 0.3515, 0.2623, 0.2086, 1.0, 0.3515, 0.2623, 0.2086, 1.0, 0.3515, 0.2623, 0.2086, 1.0, 0.3515, 0.2623, 0.2086, 1.0, 0.3515, 0.2623, 0.2086, 1.0, 1.0, 1.0, 1.0, 1.0, 0.3515, 0.2623, 0.2086, 1.0, 0.3515, 0.2623, 0.2086, 1.0, 1.0, 1.0, 1.0, 1.0])
me_plane_010.materials.append(mat_metalwall048b)
me_plane_010.use_remesh_fix_poles = True
me_plane_010.use_remesh_preserve_attributes = False
me_plane_010.update()
me_plane_011 = bpy.data.meshes.new('Plane.011')
me_plane_011.from_pydata([(-5.674e-06, -11.0, -0.5), (-5.48e-06, -11.0, 2.5), (2.547e-06, 2.0, -0.5), (2.742e-06, 2.0, 4.5), (3.258e-07, 1.0, -0.5), (-7.616e-07, 0.0, -0.5), (-7.616e-07, 0.0, 0.5), (3.258e-07, 1.0, 0.5), (2.603e-07, 1.0, 2.5), (2.603e-07, 1.0, 4.5)], [], [(7, 8, 2), (6, 1, 8, 7), (5, 0, 1, 6), (2, 4, 7), (3, 2, 8, 9)])
_uv = me_plane_011.uv_layers.new(name='UVMap')
_uv.uv.foreach_set('vector', [0.0, 0.0, 0.0, 0.0, 0.0, 0.0, 0.0, 0.0, 0.0, 0.0, 0.0, 0.0, 0.0, 0.0, 0.0, 0.0, 0.0, 0.0, 0.0, 0.0, 0.0, 0.0, 0.0, 0.0, 0.0, 0.0, 0.0, 0.0, 0.0, 0.0, 0.0, 0.0, 0.0, 0.0, 0.0, 0.0])
_ca = me_plane_011.color_attributes.new('Col', 'BYTE_COLOR', 'CORNER')
_ca.data.foreach_set('color', [1.0, 1.0, 1.0, 1.0, 1.0, 1.0, 1.0, 1.0, 1.0, 1.0, 1.0, 1.0, 1.0, 1.0, 1.0, 1.0, 1.0, 1.0, 1.0, 1.0, 1.0, 1.0, 1.0, 1.0, 1.0, 1.0, 1.0, 1.0, 1.0, 1.0, 1.0, 1.0, 1.0, 1.0, 1.0, 1.0, 1.0, 1.0, 1.0, 1.0, 1.0, 1.0, 1.0, 1.0, 1.0, 1.0, 1.0, 1.0, 1.0, 1.0, 1.0, 1.0, 1.0, 1.0, 1.0, 1.0, 1.0, 1.0, 1.0, 1.0, 1.0, 1.0, 1.0, 1.0, 1.0, 1.0, 1.0, 1.0, 1.0, 1.0, 1.0, 1.0])
me_plane_011.materials.append(mat_metalwall048b)
me_plane_011.use_remesh_fix_poles = True
me_plane_011.use_remesh_preserve_attributes = False
me_plane_011.update()
me_plane_012 = bpy.data.meshes.new('Plane.012')
me_plane_012.from_pydata([(-2.635e-06, -1.0, -1.0), (-2.44e-06, -1.0, 1.0), (2.44e-06, 1.0, -1.0), (2.635e-06, 1.0, 1.0)], [], [(0, 2, 3), (0, 3, 1)])
_uv = me_plane_012.uv_layers.new(name='UVMap')
_uv.uv.foreach_set('vector', [-1.0, 4.768e-07, 1.0, 0.0, 1.0, 1.0, -1.0, 4.768e-07, 1.0, 1.0, -1.0, 1.0])
_ca = me_plane_012.color_attributes.new('Col', 'BYTE_COLOR', 'CORNER')
_ca.data.foreach_set('color', [0.3419, 0.3419, 0.3419, 1.0, 0.3763, 0.3763, 0.3763, 1.0, 0.5583, 0.5583, 0.5583, 1.0, 0.3419, 0.3419, 0.3419, 1.0, 0.5583, 0.5583, 0.5583, 1.0, 0.5029, 0.5029, 0.5029, 1.0])
me_plane_012.materials.append(mat_metalwall048b)
me_plane_012.use_remesh_fix_poles = True
me_plane_012.use_remesh_preserve_attributes = False
me_plane_012.update()
me_plane_013 = bpy.data.meshes.new('Plane.013')
me_plane_013.from_pydata([(-2.416e-06, -1.0, -0.5), (-2.221e-06, -1.0, 4.5), (2.873e-06, 3.0, -0.5), (3.068e-06, 3.0, 4.5), (-4.583e-07, 0.0, 2.5), (1.305e-06, 2.0, 2.5), (-4.583e-07, 0.0, 4.5), (1.305e-06, 2.0, 4.5)], [], [(1, 4, 5, 3, 2, 0), (3, 5, 7), (4, 1, 6)])
_uv = me_plane_013.uv_layers.new(name='UVMap')
_uv.uv.foreach_set('vector', [-2.0, 1.0, -0.6667, 1.0, 0.6667, 1.0, 2.0, 1.0, 2.0, 0.0, -2.0, 9.537e-07, 2.0, 1.0, 0.6667, 1.0, 0.0, 0.0, -0.6667, 1.0, -2.0, 1.0, 0.0, 0.0])
_ca = me_plane_013.color_attributes.new('Col', 'BYTE_COLOR', 'CORNER')
_ca.data.foreach_set('color', [0.3419, 0.3419, 0.3419, 1.0, 0.3515, 0.3515, 0.3515, 1.0, 0.3663, 0.3663, 0.3663, 1.0, 0.3763, 0.3763, 0.3763, 1.0, 0.3515, 0.2623, 0.2086, 1.0, 0.3515, 0.2623, 0.2086, 1.0, 0.3763, 0.3763, 0.3763, 1.0, 0.3663, 0.3663, 0.3663, 1.0, 1.0, 1.0, 1.0, 1.0, 0.3515, 0.3515, 0.3515, 1.0, 0.3419, 0.3419, 0.3419, 1.0, 1.0, 1.0, 1.0, 1.0])
me_plane_013.materials.append(mat_metalwall048b)
me_plane_013.use_remesh_fix_poles = True
me_plane_013.use_remesh_preserve_attributes = False
me_plane_013.update()
me_plane_014 = bpy.data.meshes.new('Plane.014')
me_plane_014.from_pydata([(-2.34e-06, -2.0, -0.5), (-2.146e-06, -2.0, 0.5), (2.146e-06, 2.0, -0.5), (2.34e-06, 2.0, 0.5)], [], [(1, 2, 0), (1, 3, 2)])
_uv = me_plane_014.uv_layers.new(name='UVMap')
_uv.uv.foreach_set('vector', [-2.0, 1.0, 2.0, 0.0, -2.0, 9.537e-07, -2.0, 1.0, 2.0, 1.0, 2.0, 0.0])
_ca = me_plane_014.color_attributes.new('Col', 'BYTE_COLOR', 'CORNER')
_ca.data.foreach_set('color', [0.3419, 0.3419, 0.3419, 1.0, 0.3515, 0.2623, 0.2086, 1.0, 0.3515, 0.2623, 0.2086, 1.0, 0.3419, 0.3419, 0.3419, 1.0, 0.3763, 0.3763, 0.3763, 1.0, 0.3515, 0.2623, 0.2086, 1.0])
me_plane_014.materials.append(mat_metalwall048b)
me_plane_014.use_remesh_fix_poles = True
me_plane_014.use_remesh_preserve_attributes = False
me_plane_014.update()
me_plane_015 = bpy.data.meshes.new('Plane.015')
me_plane_015.from_pydata([(-2.46e-06, -2.0, -1.0), (-2.265e-06, -2.0, 1.0), (2.615e-06, 2.0, -1.0), (2.809e-06, 2.0, 1.0)], [], [(0, 2, 3), (0, 3, 1)])
_uv = me_plane_015.uv_layers.new(name='UVMap')
_uv.uv.foreach_set('vector', [-1.0, 4.768e-07, 1.0, 0.0, 1.0, 1.0, -1.0, 4.768e-07, 1.0, 1.0, -1.0, 1.0])
_ca = me_plane_015.color_attributes.new('Col', 'BYTE_COLOR', 'CORNER')
_ca.data.foreach_set('color', [0.3419, 0.3419, 0.3419, 1.0, 0.3763, 0.3763, 0.3763, 1.0, 0.5583, 0.5583, 0.5583, 1.0, 0.3419, 0.3419, 0.3419, 1.0, 0.5583, 0.5583, 0.5583, 1.0, 0.5029, 0.5029, 0.5029, 1.0])
me_plane_015.materials.append(mat_metalwall048b)
me_plane_015.use_remesh_fix_poles = True
me_plane_015.use_remesh_preserve_attributes = False
me_plane_015.update()
me_plane_016 = bpy.data.meshes.new('Plane.016')
me_plane_016.from_pydata([(-2.34e-06, -2.0, -2.0), (-2.146e-06, -2.0, 2.0), (2.146e-06, 2.0, -2.0), (2.34e-06, 2.0, 2.0), (2.276e-06, 2.0, 1.0), (2.211e-06, 2.0, 0.0), (2.2e-06, 3.0, 1.0), (2.135e-06, 3.0, -4.371e-08)], [], [(1, 3, 4, 5, 2, 0), (5, 4, 6, 7)])
_uv = me_plane_016.uv_layers.new(name='UVMap')
_uv.uv.foreach_set('vector', [-2.0, 1.0, 2.0, 1.0, 2.0, 0.6667, 2.0, 0.3333, 2.0, 0.0, -2.0, 9.537e-07, 2.0, 0.3333, 2.0, 0.6667, 2.0, 0.6667, 2.0, 0.3333])
_ca = me_plane_016.color_attributes.new('Col', 'BYTE_COLOR', 'CORNER')
_ca.data.foreach_set('color', [0.3419, 0.3419, 0.3419, 1.0, 0.3763, 0.3763, 0.3763, 1.0, 0.3663, 0.3372, 0.314, 1.0, 0.3613, 0.3005, 0.2582, 1.0, 0.3515, 0.2623, 0.2086, 1.0, 0.3515, 0.2623, 0.2086, 1.0, 0.3613, 0.3005, 0.2582, 1.0, 0.3663, 0.3372, 0.314, 1.0, 0.3663, 0.3372, 0.314, 1.0, 0.3613, 0.3005, 0.2582, 1.0])
me_plane_016.materials.append(mat_metalwall048b)
me_plane_016.use_remesh_fix_poles = True
me_plane_016.use_remesh_preserve_attributes = False
me_plane_016.update()
me_plane_017 = bpy.data.meshes.new('Plane.017')
me_plane_017.from_pydata([(-2.41e-06, -0.5, -0.5), (-2.215e-06, -0.5, 4.5), (2.215e-06, 0.5, -0.5), (2.41e-06, 0.5, 4.5)], [], [(1, 2, 0), (1, 3, 2)])
_uv = me_plane_017.uv_layers.new(name='UVMap')
_uv.uv.foreach_set('vector', [-2.0, 1.0, 2.0, 0.0, -2.0, 9.537e-07, -2.0, 1.0, 2.0, 1.0, 2.0, 0.0])
_ca = me_plane_017.color_attributes.new('Col', 'BYTE_COLOR', 'CORNER')
_ca.data.foreach_set('color', [0.3419, 0.3419, 0.3419, 1.0, 0.3515, 0.2623, 0.2086, 1.0, 0.3515, 0.2623, 0.2086, 1.0, 0.3419, 0.3419, 0.3419, 1.0, 0.3763, 0.3763, 0.3763, 1.0, 0.3515, 0.2623, 0.2086, 1.0])
me_plane_017.materials.append(mat_metalwall048b)
me_plane_017.use_remesh_fix_poles = True
me_plane_017.use_remesh_preserve_attributes = False
me_plane_017.update()
me_plane_018 = bpy.data.meshes.new('Plane.018')
me_plane_018.from_pydata([(-2.41e-06, -0.5, -0.5), (-2.215e-06, -0.5, 4.5), (2.215e-06, 0.5, -0.5), (2.41e-06, 0.5, 4.5)], [], [(1, 2, 0), (1, 3, 2)])
_uv = me_plane_018.uv_layers.new(name='UVMap')
_uv.uv.foreach_set('vector', [-2.0, 1.0, 2.0, 0.0, -2.0, 9.537e-07, -2.0, 1.0, 2.0, 1.0, 2.0, 0.0])
_ca = me_plane_018.color_attributes.new('Col', 'BYTE_COLOR', 'CORNER')
_ca.data.foreach_set('color', [0.3419, 0.3419, 0.3419, 1.0, 0.3515, 0.2623, 0.2086, 1.0, 0.3515, 0.2623, 0.2086, 1.0, 0.3419, 0.3419, 0.3419, 1.0, 0.3763, 0.3763, 0.3763, 1.0, 0.3515, 0.2623, 0.2086, 1.0])
me_plane_018.materials.append(mat_metalwall048b)
me_plane_018.use_remesh_fix_poles = True
me_plane_018.use_remesh_preserve_attributes = False
me_plane_018.update()
me_plane_019 = bpy.data.meshes.new('Plane.019')
me_plane_019.from_pydata([(-2.503e-06, -2.0, -0.5), (-2.309e-06, -2.0, 0.5), (2.309e-06, 11.0, -0.5), (2.503e-06, 11.0, 0.5)], [], [(1, 2, 0), (1, 3, 2)])
_uv = me_plane_019.uv_layers.new(name='UVMap')
_uv.uv.foreach_set('vector', [-4.0, 1.0, 4.0, -1.0, -4.0, -1.0, -4.0, 1.0, 4.0, 1.0, 4.0, -1.0])
_ca = me_plane_019.color_attributes.new('Col', 'BYTE_COLOR', 'CORNER')
_ca.data.foreach_set('color', [0.3515, 0.2623, 0.2086, 1.0, 0.3467, 0.2232, 0.1559, 1.0, 0.3467, 0.2232, 0.1559, 1.0, 0.3515, 0.2623, 0.2086, 1.0, 0.3515, 0.2623, 0.2086, 1.0, 0.3467, 0.2232, 0.1559, 1.0])
me_plane_019.materials.append(mat_metalwall048b)
me_plane_019.use_remesh_fix_poles = True
me_plane_019.use_remesh_preserve_attributes = False
me_plane_019.update()
me_plane_020 = bpy.data.meshes.new('Plane.020')
me_plane_020.from_pydata([(-2.503e-06, -2.0, -0.5), (-2.309e-06, -2.0, 0.5), (2.309e-06, 11.0, -0.5), (2.503e-06, 11.0, 0.5), (-7.047e-07, -1.0, 0.5), (8.994e-07, 0.0, 0.5), (-7.047e-07, -1.0, 1.5), (8.994e-07, 0.0, 1.5)], [], [(2, 3, 5, 4, 1, 0), (4, 5, 7, 6)])
_uv = me_plane_020.uv_layers.new(name='UVMap')
_uv.uv.foreach_set('vector', [4.0, -1.0, 4.0, 1.0, 1.333, 1.0, -1.333, 1.0, -4.0, 1.0, -4.0, -1.0, -1.333, 1.0, 1.333, 1.0, 1.333, 1.0, -1.333, 1.0])
_ca = me_plane_020.color_attributes.new('Col', 'BYTE_COLOR', 'CORNER')
_ca.data.foreach_set('color', [0.3467, 0.2232, 0.1559, 1.0, 0.3515, 0.2623, 0.2086, 1.0, 0.3515, 0.2623, 0.2086, 1.0, 0.3515, 0.2623, 0.2086, 1.0, 0.3515, 0.2623, 0.2086, 1.0, 0.3467, 0.2232, 0.1559, 1.0, 0.3515, 0.2623, 0.2086, 1.0, 0.3515, 0.2623, 0.2086, 1.0, 0.3515, 0.2623, 0.2086, 1.0, 0.3515, 0.2623, 0.2086, 1.0])
me_plane_020.materials.append(mat_metalwall048b)
me_plane_020.use_remesh_fix_poles = True
me_plane_020.use_remesh_preserve_attributes = False
me_plane_020.update()
me_plane_021 = bpy.data.meshes.new('Plane.021')
me_plane_021.from_pydata([(-2.438e-06, -0.5, -0.5), (-2.243e-06, -0.5, 0.5), (1.85e-06, 0.5, -0.5), (2.044e-06, 0.5, 0.5)], [], [(1, 2, 0), (1, 3, 2)])
_uv = me_plane_021.uv_layers.new(name='UVMap')
_uv.uv.foreach_set('vector', [-4.0, 1.0, 4.0, -1.0, -4.0, -1.0, -4.0, 1.0, 4.0, 1.0, 4.0, -1.0])
_ca = me_plane_021.color_attributes.new('Col', 'BYTE_COLOR', 'CORNER')
_ca.data.foreach_set('color', [0.3515, 0.2623, 0.2086, 1.0, 0.3467, 0.2232, 0.1559, 1.0, 0.3467, 0.2232, 0.1559, 1.0, 0.3515, 0.2623, 0.2086, 1.0, 0.3515, 0.2623, 0.2086, 1.0, 0.3467, 0.2232, 0.1559, 1.0])
me_plane_021.materials.append(mat_metalwall048b)
me_plane_021.use_remesh_fix_poles = True
me_plane_021.use_remesh_preserve_attributes = False
me_plane_021.update()
me_plane_023 = bpy.data.meshes.new('Plane.023')
me_plane_023.from_pydata([(-2.438e-06, -0.5, -0.5), (-2.243e-06, -0.5, 0.5), (1.85e-06, 0.5, -0.5), (2.044e-06, 0.5, 0.5)], [], [(1, 2, 0), (1, 3, 2)])
_uv = me_plane_023.uv_layers.new(name='UVMap')
_uv.uv.foreach_set('vector', [-4.0, 1.0, 4.0, -1.0, -4.0, -1.0, -4.0, 1.0, 4.0, 1.0, 4.0, -1.0])
_ca = me_plane_023.color_attributes.new('Col', 'BYTE_COLOR', 'CORNER')
_ca.data.foreach_set('color', [0.3515, 0.2623, 0.2086, 1.0, 0.3467, 0.2232, 0.1559, 1.0, 0.3467, 0.2232, 0.1559, 1.0, 0.3515, 0.2623, 0.2086, 1.0, 0.3515, 0.2623, 0.2086, 1.0, 0.3467, 0.2232, 0.1559, 1.0])
me_plane_023.materials.append(mat_metalwall048b)
me_plane_023.use_remesh_fix_poles = True
me_plane_023.use_remesh_preserve_attributes = False
me_plane_023.update()
me_plane_024 = bpy.data.meshes.new('Plane.024')
me_plane_024.from_pydata([(-2.438e-06, -0.5, -0.5), (-2.243e-06, -0.5, 0.5), (1.85e-06, 0.5, -0.5), (2.044e-06, 0.5, 0.5)], [], [(1, 2, 0), (1, 3, 2)])
_uv = me_plane_024.uv_layers.new(name='UVMap')
_uv.uv.foreach_set('vector', [-4.0, 1.0, 4.0, -1.0, -4.0, -1.0, -4.0, 1.0, 4.0, 1.0, 4.0, -1.0])
_ca = me_plane_024.color_attributes.new('Col', 'BYTE_COLOR', 'CORNER')
_ca.data.foreach_set('color', [0.3515, 0.2623, 0.2086, 1.0, 0.3467, 0.2232, 0.1559, 1.0, 0.3467, 0.2232, 0.1559, 1.0, 0.3515, 0.2623, 0.2086, 1.0, 0.3515, 0.2623, 0.2086, 1.0, 0.3467, 0.2232, 0.1559, 1.0])
me_plane_024.materials.append(mat_metalwall048b)
me_plane_024.use_remesh_fix_poles = True
me_plane_024.use_remesh_preserve_attributes = False
me_plane_024.update()
me_plane_025 = bpy.data.meshes.new('Plane.025')
me_plane_025.from_pydata([(-2.438e-06, -0.5, -0.5), (-2.243e-06, -0.5, 0.5), (1.85e-06, 0.5, -0.5), (2.044e-06, 0.5, 0.5)], [], [(1, 2, 0), (1, 3, 2)])
_uv = me_plane_025.uv_layers.new(name='UVMap')
_uv.uv.foreach_set('vector', [-4.0, 1.0, 4.0, -1.0, -4.0, -1.0, -4.0, 1.0, 4.0, 1.0, 4.0, -1.0])
_ca = me_plane_025.color_attributes.new('Col', 'BYTE_COLOR', 'CORNER')
_ca.data.foreach_set('color', [0.3515, 0.2623, 0.2086, 1.0, 0.3467, 0.2232, 0.1559, 1.0, 0.3467, 0.2232, 0.1559, 1.0, 0.3515, 0.2623, 0.2086, 1.0, 0.3515, 0.2623, 0.2086, 1.0, 0.3467, 0.2232, 0.1559, 1.0])
me_plane_025.materials.append(mat_metalwall048b)
me_plane_025.use_remesh_fix_poles = True
me_plane_025.use_remesh_preserve_attributes = False
me_plane_025.update()
me_plane_026 = bpy.data.meshes.new('Plane.026')
me_plane_026.from_pydata([(-2.927e-06, -2.0, -0.5), (-2.732e-06, -2.0, 0.5), (2.339e-06, 2.0, -0.5), (2.533e-06, 2.0, 0.5)], [], [(1, 2, 0), (1, 3, 2)])
_uv = me_plane_026.uv_layers.new(name='UVMap')
_uv.uv.foreach_set('vector', [-4.0, 1.0, 4.0, -1.0, -4.0, -1.0, -4.0, 1.0, 4.0, 1.0, 4.0, -1.0])
_ca = me_plane_026.color_attributes.new('Col', 'BYTE_COLOR', 'CORNER')
_ca.data.foreach_set('color', [0.3515, 0.2623, 0.2086, 1.0, 0.3467, 0.2232, 0.1559, 1.0, 0.3467, 0.2232, 0.1559, 1.0, 0.3515, 0.2623, 0.2086, 1.0, 0.3515, 0.2623, 0.2086, 1.0, 0.3467, 0.2232, 0.1559, 1.0])
me_plane_026.materials.append(mat_metalwall048b)
me_plane_026.use_remesh_fix_poles = True
me_plane_026.use_remesh_preserve_attributes = False
me_plane_026.update()
me_plane_027 = bpy.data.meshes.new('Plane.027')
me_plane_027.from_pydata([(-2.927e-06, -2.0, -0.5), (-2.732e-06, -2.0, 0.5), (2.339e-06, 2.0, -0.5), (2.533e-06, 2.0, 0.5), (-9.769e-07, 0.0, 0.5), (9.477e-07, 1.0, 0.5), (-9.769e-07, 0.0, 1.5), (9.477e-07, 1.0, 1.5)], [], [(1, 4, 5, 3, 2, 0), (5, 4, 6, 7)])
_uv = me_plane_027.uv_layers.new(name='UVMap')
_uv.uv.foreach_set('vector', [-4.0, 1.0, -1.333, 1.0, 1.333, 1.0, 4.0, 1.0, 4.0, -1.0, -4.0, -1.0, 1.333, 1.0, -1.333, 1.0, -1.333, 1.0, 1.333, 1.0])
_ca = me_plane_027.color_attributes.new('Col', 'BYTE_COLOR', 'CORNER')
_ca.data.foreach_set('color', [0.3515, 0.2623, 0.2086, 1.0, 0.3515, 0.2623, 0.2086, 1.0, 0.3515, 0.2623, 0.2086, 1.0, 0.3515, 0.2623, 0.2086, 1.0, 0.3467, 0.2232, 0.1559, 1.0, 0.3467, 0.2232, 0.1559, 1.0, 0.3515, 0.2623, 0.2086, 1.0, 0.3515, 0.2623, 0.2086, 1.0, 0.3515, 0.2623, 0.2086, 1.0, 0.3515, 0.2623, 0.2086, 1.0])
me_plane_027.materials.append(mat_metalwall048b)
me_plane_027.use_remesh_fix_poles = True
me_plane_027.use_remesh_preserve_attributes = False
me_plane_027.update()
me_plane_028 = bpy.data.meshes.new('Plane.028')
me_plane_028.from_pydata([(-2.404e-06, -1.0, -1.0), (-2.209e-06, -1.0, 1.0), (2.209e-06, 1.0, -1.0), (2.404e-06, 1.0, 1.0)], [], [(1, 2, 0), (1, 3, 2)])
_uv = me_plane_028.uv_layers.new(name='UVMap')
_uv.uv.foreach_set('vector', [-4.0, 1.0, 4.0, -1.0, -4.0, -1.0, -4.0, 1.0, 4.0, 1.0, 4.0, -1.0])
_ca = me_plane_028.color_attributes.new('Col', 'BYTE_COLOR', 'CORNER')
_ca.data.foreach_set('color', [0.3515, 0.2623, 0.2086, 1.0, 0.3467, 0.2232, 0.1559, 1.0, 0.3467, 0.2232, 0.1559, 1.0, 0.3515, 0.2623, 0.2086, 1.0, 0.3515, 0.2623, 0.2086, 1.0, 0.3467, 0.2232, 0.1559, 1.0])
me_plane_028.materials.append(mat_metalwall048b)
me_plane_028.use_remesh_fix_poles = True
me_plane_028.use_remesh_preserve_attributes = False
me_plane_028.update()
me_plane_029 = bpy.data.meshes.new('Plane.029')
me_plane_029.from_pydata([(-2.404e-06, -1.0, -1.0), (-2.209e-06, -1.0, 1.0), (2.209e-06, 1.0, -1.0), (2.404e-06, 1.0, 1.0)], [], [(1, 2, 0), (1, 3, 2)])
_uv = me_plane_029.uv_layers.new(name='UVMap')
_uv.uv.foreach_set('vector', [-4.0, 1.0, 4.0, -1.0, -4.0, -1.0, -4.0, 1.0, 4.0, 1.0, 4.0, -1.0])
_ca = me_plane_029.color_attributes.new('Col', 'BYTE_COLOR', 'CORNER')
_ca.data.foreach_set('color', [0.3515, 0.2623, 0.2086, 1.0, 0.3467, 0.2232, 0.1559, 1.0, 0.3467, 0.2232, 0.1559, 1.0, 0.3515, 0.2623, 0.2086, 1.0, 0.3515, 0.2623, 0.2086, 1.0, 0.3467, 0.2232, 0.1559, 1.0])
me_plane_029.materials.append(mat_metalwall048b)
me_plane_029.use_remesh_fix_poles = True
me_plane_029.use_remesh_preserve_attributes = False
me_plane_029.update()
me_plane_030 = bpy.data.meshes.new('Plane.030')
me_plane_030.from_pydata([(-2.404e-06, -1.0, -1.0), (-2.209e-06, -1.0, 1.0), (2.209e-06, 1.0, -1.0), (2.404e-06, 1.0, 1.0)], [], [(1, 2, 0), (1, 3, 2)])
_uv = me_plane_030.uv_layers.new(name='UVMap')
_uv.uv.foreach_set('vector', [-4.0, 1.0, 4.0, -1.0, -4.0, -1.0, -4.0, 1.0, 4.0, 1.0, 4.0, -1.0])
_ca = me_plane_030.color_attributes.new('Col', 'BYTE_COLOR', 'CORNER')
_ca.data.foreach_set('color', [0.3515, 0.2623, 0.2086, 1.0, 0.3467, 0.2232, 0.1559, 1.0, 0.3467, 0.2232, 0.1559, 1.0, 0.3515, 0.2623, 0.2086, 1.0, 0.3515, 0.2623, 0.2086, 1.0, 0.3467, 0.2232, 0.1559, 1.0])
me_plane_030.materials.append(mat_metalwall048b)
me_plane_030.use_remesh_fix_poles = True
me_plane_030.use_remesh_preserve_attributes = False
me_plane_030.update()
me_plane_031 = bpy.data.meshes.new('Plane.031')
me_plane_031.from_pydata([(-2.404e-06, -1.0, -1.0), (-2.209e-06, -1.0, 1.0), (2.209e-06, 1.0, -1.0), (2.404e-06, 1.0, 1.0)], [], [(1, 2, 0), (1, 3, 2)])
_uv = me_plane_031.uv_layers.new(name='UVMap')
_uv.uv.foreach_set('vector', [-4.0, 1.0, 4.0, -1.0, -4.0, -1.0, -4.0, 1.0, 4.0, 1.0, 4.0, -1.0])
_ca = me_plane_031.color_attributes.new('Col', 'BYTE_COLOR', 'CORNER')
_ca.data.foreach_set('color', [0.3515, 0.2623, 0.2086, 1.0, 0.3467, 0.2232, 0.1559, 1.0, 0.3467, 0.2232, 0.1559, 1.0, 0.3515, 0.2623, 0.2086, 1.0, 0.3515, 0.2623, 0.2086, 1.0, 0.3467, 0.2232, 0.1559, 1.0])
me_plane_031.materials.append(mat_metalwall048b)
me_plane_031.use_remesh_fix_poles = True
me_plane_031.use_remesh_preserve_attributes = False
me_plane_031.update()
me_plane_032 = bpy.data.meshes.new('Plane.032')
me_plane_032.from_pydata([(-2.404e-06, -1.0, -1.0), (-2.209e-06, -1.0, 1.0), (2.209e-06, 1.0, -1.0), (2.404e-06, 1.0, 1.0)], [], [(1, 2, 0), (1, 3, 2)])
_uv = me_plane_032.uv_layers.new(name='UVMap')
_uv.uv.foreach_set('vector', [-4.0, 1.0, 4.0, -1.0, -4.0, -1.0, -4.0, 1.0, 4.0, 1.0, 4.0, -1.0])
_ca = me_plane_032.color_attributes.new('Col', 'BYTE_COLOR', 'CORNER')
_ca.data.foreach_set('color', [0.3515, 0.2623, 0.2086, 1.0, 0.3467, 0.2232, 0.1559, 1.0, 0.3467, 0.2232, 0.1559, 1.0, 0.3515, 0.2623, 0.2086, 1.0, 0.3515, 0.2623, 0.2086, 1.0, 0.3467, 0.2232, 0.1559, 1.0])
me_plane_032.materials.append(mat_metalwall048b)
me_plane_032.use_remesh_fix_poles = True
me_plane_032.use_remesh_preserve_attributes = False
me_plane_032.update()
me_static_wall_00_010 = bpy.data.meshes.new('@static_wall_00.010')
me_static_wall_00_010.from_pydata([(-2.0, -2.0, -1.301e-06), (2.0, -2.0, 1.389e-06), (-2.0, 4.0, -1.389e-06), (2.0, 4.0, 1.301e-06)], [], [(2, 3, 1, 0)])
_uv = me_static_wall_00_010.uv_layers.new(name='UVMap')
_uv.uv.foreach_set('vector', [-7.0, 4.0, 7.0, 4.0, 7.0, -4.0, -7.0, -4.0])
_ca = me_static_wall_00_010.color_attributes.new('Col', 'BYTE_COLOR', 'CORNER')
_ca.data.foreach_set('color', [0.5776, 0.5776, 0.5776, 1.0, 0.4969, 0.4969, 0.4969, 1.0, 0.3419, 0.3419, 0.3419, 1.0, 0.3231, 0.3231, 0.3231, 1.0])
me_static_wall_00_010.materials.append(mat_concrete_modular_ceiling001a)
me_static_wall_00_010.use_remesh_fix_poles = True
me_static_wall_00_010.use_remesh_preserve_attributes = False
me_static_wall_00_010.update()
me_static_wall_00_011 = bpy.data.meshes.new('@static_wall_00.011')
me_static_wall_00_011.from_pydata([(-2.0, -4.0, -1.301e-06), (2.0, -9.0, 1.389e-06), (-2.0, 4.0, -1.389e-06), (2.0, 4.0, 1.301e-06), (-3.0, -4.0, -1.301e-06), (-3.0, -9.0, -1.301e-06)], [], [(2, 3, 1, 0), (1, 5, 4, 0)])
_uv = me_static_wall_00_011.uv_layers.new(name='UVMap')
_uv.uv.foreach_set('vector', [-7.0, 4.0, 7.0, 4.0, 7.0, -4.0, -7.0, -4.0, 7.0, -4.0, 0.0, 0.0, 0.0, 0.0, -7.0, -4.0])
_ca = me_static_wall_00_011.color_attributes.new('Col', 'BYTE_COLOR', 'CORNER')
_ca.data.foreach_set('color', [0.5776, 0.5776, 0.5776, 1.0, 0.4969, 0.4969, 0.4969, 1.0, 0.3419, 0.3419, 0.3419, 1.0, 0.3231, 0.3231, 0.3231, 1.0, 0.3419, 0.3419, 0.3419, 1.0, 1.0, 1.0, 1.0, 1.0, 1.0, 1.0, 1.0, 1.0, 0.3231, 0.3231, 0.3231, 1.0])
me_static_wall_00_011.materials.append(mat_concrete_modular_ceiling001a)
me_static_wall_00_011.use_remesh_fix_poles = True
me_static_wall_00_011.use_remesh_preserve_attributes = False
me_static_wall_00_011.update()
me_static_wall_00_012 = bpy.data.meshes.new('@static_wall_00.012')
me_static_wall_00_012.from_pydata([(4.0, -3.91e-06, -2.0), (-2.0, 3.823e-06, -2.0), (4.0, -3.91e-06, 4.0), (-2.0, 3.823e-06, 4.0), (-2.0, 3.823e-06, 6.0), (-2.0, 3.823e-06, -4.0), (-10.0, 4.172e-06, 6.0), (-10.0, 4.172e-06, -4.0)], [], [(3, 0, 2), (3, 1, 0), (6, 7, 1, 3), (5, 1, 7), (3, 4, 6)])
_uv = me_static_wall_00_012.uv_layers.new(name='UVMap')
_uv.uv.foreach_set('vector', [2.0, 1.0, -2.0, -1.0, -2.0, 1.0, 2.0, 1.0, 2.0, -1.0, -2.0, -1.0, 0.0, 0.0, 0.0, 0.0, 2.0, -1.0, 2.0, 1.0, 0.0, 0.0, 2.0, -1.0, 0.0, 0.0, 2.0, 1.0, 0.0, 0.0, 0.0, 0.0])
_ca = me_static_wall_00_012.color_attributes.new('Col', 'BYTE_COLOR', 'CORNER')
_ca.data.foreach_set('color', [0.314, 0.314, 0.314, 1.0, 0.3564, 0.3564, 0.3564, 1.0, 0.3564, 0.3564, 0.3564, 1.0, 0.314, 0.314, 0.314, 1.0, 0.314, 0.314, 0.314, 1.0, 0.3564, 0.3564, 0.3564, 1.0, 1.0, 1.0, 1.0, 1.0, 1.0, 1.0, 1.0, 1.0, 0.314, 0.314, 0.314, 1.0, 0.314, 0.314, 0.314, 1.0, 1.0, 1.0, 1.0, 1.0, 0.314, 0.314, 0.314, 1.0, 1.0, 1.0, 1.0, 1.0, 0.314, 0.314, 0.314, 1.0, 1.0, 1.0, 1.0, 1.0, 1.0, 1.0, 1.0, 1.0])
me_static_wall_00_012.materials.append(mat_concrete_modular_wall001d)
me_static_wall_00_012.use_remesh_fix_poles = True
me_static_wall_00_012.use_remesh_preserve_attributes = False
me_static_wall_00_012.update()
me_static_wall_00_013 = bpy.data.meshes.new('@static_wall_00.013')
me_static_wall_00_013.from_pydata([(4.0, -3.91e-06, -2.0), (-2.0, 3.823e-06, -2.0), (4.0, -3.91e-06, 4.0), (-2.0, 3.823e-06, 4.0), (-2.0, 3.823e-06, 6.0), (-2.0, 3.823e-06, -4.0), (-10.0, 4.172e-06, 6.0), (-10.0, 4.172e-06, -4.0)], [], [(3, 2, 0), (3, 0, 1), (6, 3, 1, 7), (5, 7, 1), (3, 6, 4)])
_uv = me_static_wall_00_013.uv_layers.new(name='UVMap')
_uv.uv.foreach_set('vector', [2.0, 1.0, -2.0, 1.0, -2.0, -1.0, 2.0, 1.0, -2.0, -1.0, 2.0, -1.0, 0.0, 0.0, 2.0, 1.0, 2.0, -1.0, 0.0, 0.0, 0.0, 0.0, 0.0, 0.0, 2.0, -1.0, 2.0, 1.0, 0.0, 0.0, 0.0, 0.0])
_ca = me_static_wall_00_013.color_attributes.new('Col', 'BYTE_COLOR', 'CORNER')
_ca.data.foreach_set('color', [0.314, 0.314, 0.314, 1.0, 0.3564, 0.3564, 0.3564, 1.0, 0.3564, 0.3564, 0.3564, 1.0, 0.314, 0.314, 0.314, 1.0, 0.3564, 0.3564, 0.3564, 1.0, 0.314, 0.314, 0.314, 1.0, 1.0, 1.0, 1.0, 1.0, 0.314, 0.314, 0.314, 1.0, 0.314, 0.314, 0.314, 1.0, 1.0, 1.0, 1.0, 1.0, 1.0, 1.0, 1.0, 1.0, 1.0, 1.0, 1.0, 1.0, 0.314, 0.314, 0.314, 1.0, 0.314, 0.314, 0.314, 1.0, 1.0, 1.0, 1.0, 1.0, 1.0, 1.0, 1.0, 1.0])
me_static_wall_00_013.materials.append(mat_concrete_modular_wall001d)
me_static_wall_00_013.use_remesh_fix_poles = True
me_static_wall_00_013.use_remesh_preserve_attributes = False
me_static_wall_00_013.update()
me_static_wall_00_014 = bpy.data.meshes.new('@static_wall_00.014')
me_static_wall_00_014.from_pydata([(2.0, -3.823e-06, -1.0), (-2.0, 3.823e-06, -1.0), (2.0, -3.823e-06, 1.0), (-2.0, 3.823e-06, 1.0)], [], [(3, 0, 2), (3, 1, 0)])
_uv = me_static_wall_00_014.uv_layers.new(name='UVMap')
_uv.uv.foreach_set('vector', [2.0, 1.0, -2.0, -1.0, -2.0, 1.0, 2.0, 1.0, 2.0, -1.0, -2.0, -1.0])
_ca = me_static_wall_00_014.color_attributes.new('Col', 'BYTE_COLOR', 'CORNER')
_ca.data.foreach_set('color', [0.314, 0.314, 0.314, 1.0, 0.3564, 0.3564, 0.3564, 1.0, 0.3564, 0.3564, 0.3564, 1.0, 0.314, 0.314, 0.314, 1.0, 0.314, 0.314, 0.314, 1.0, 0.3564, 0.3564, 0.3564, 1.0])
me_static_wall_00_014.materials.append(mat_concrete_modular_wall001d)
me_static_wall_00_014.use_remesh_fix_poles = True
me_static_wall_00_014.use_remesh_preserve_attributes = False
me_static_wall_00_014.update()
me_static_wall_00_015 = bpy.data.meshes.new('@static_wall_00.015')
me_static_wall_00_015.from_pydata([(2.0, -3.823e-06, -1.0), (-2.0, 3.823e-06, -1.0), (2.0, -3.823e-06, 1.0), (-2.0, 3.823e-06, 1.0)], [], [(3, 0, 2), (3, 1, 0)])
_uv = me_static_wall_00_015.uv_layers.new(name='UVMap')
_uv.uv.foreach_set('vector', [2.0, 1.0, -2.0, -1.0, -2.0, 1.0, 2.0, 1.0, 2.0, -1.0, -2.0, -1.0])
_ca = me_static_wall_00_015.color_attributes.new('Col', 'BYTE_COLOR', 'CORNER')
_ca.data.foreach_set('color', [0.314, 0.314, 0.314, 1.0, 0.3564, 0.3564, 0.3564, 1.0, 0.3564, 0.3564, 0.3564, 1.0, 0.314, 0.314, 0.314, 1.0, 0.314, 0.314, 0.314, 1.0, 0.3564, 0.3564, 0.3564, 1.0])
me_static_wall_00_015.materials.append(mat_concrete_modular_wall001d)
me_static_wall_00_015.use_remesh_fix_poles = True
me_static_wall_00_015.use_remesh_preserve_attributes = False
me_static_wall_00_015.update()
me_static_wall_00_016 = bpy.data.meshes.new('@static_wall_00.016')
me_static_wall_00_016.from_pydata([(2.0, -3.823e-06, -1.0), (-2.0, 3.823e-06, -1.0), (2.0, -3.823e-06, 5.0), (-2.0, 3.823e-06, 5.0)], [], [(3, 2, 0), (3, 0, 1)])
_uv = me_static_wall_00_016.uv_layers.new(name='UVMap')
_uv.uv.foreach_set('vector', [2.0, 1.0, -2.0, 1.0, -2.0, -1.0, 2.0, 1.0, -2.0, -1.0, 2.0, -1.0])
_ca = me_static_wall_00_016.color_attributes.new('Col', 'BYTE_COLOR', 'CORNER')
_ca.data.foreach_set('color', [0.314, 0.314, 0.314, 1.0, 0.3564, 0.3564, 0.3564, 1.0, 0.3564, 0.3564, 0.3564, 1.0, 0.314, 0.314, 0.314, 1.0, 0.3564, 0.3564, 0.3564, 1.0, 0.314, 0.314, 0.314, 1.0])
me_static_wall_00_016.materials.append(mat_concrete_modular_wall001d)
me_static_wall_00_016.use_remesh_fix_poles = True
me_static_wall_00_016.use_remesh_preserve_attributes = False
me_static_wall_00_016.update()
me_static_wall_00_017 = bpy.data.meshes.new('@static_wall_00.017')
me_static_wall_00_017.from_pydata([(0.5, -3.823e-06, -2.0), (-0.5, 3.823e-06, -2.0), (0.5, -3.823e-06, 2.0), (-0.5, 3.823e-06, 2.0)], [], [(3, 0, 2), (3, 1, 0)])
_uv = me_static_wall_00_017.uv_layers.new(name='UVMap')
_uv.uv.foreach_set('vector', [2.0, 1.0, -2.0, -1.0, -2.0, 1.0, 2.0, 1.0, 2.0, -1.0, -2.0, -1.0])
_ca = me_static_wall_00_017.color_attributes.new('Col', 'BYTE_COLOR', 'CORNER')
_ca.data.foreach_set('color', [0.314, 0.314, 0.314, 1.0, 0.3564, 0.3564, 0.3564, 1.0, 0.3564, 0.3564, 0.3564, 1.0, 0.314, 0.314, 0.314, 1.0, 0.314, 0.314, 0.314, 1.0, 0.3564, 0.3564, 0.3564, 1.0])
me_static_wall_00_017.materials.append(mat_concrete_modular_wall001d)
me_static_wall_00_017.use_remesh_fix_poles = True
me_static_wall_00_017.use_remesh_preserve_attributes = False
me_static_wall_00_017.update()
me_static_wall_00_018 = bpy.data.meshes.new('@static_wall_00.018')
me_static_wall_00_018.from_pydata([(2.5, -3.91e-06, -2.0), (-2.5, 3.91e-06, -2.0), (2.5, -3.91e-06, 2.0), (-2.5, 3.91e-06, 2.0)], [], [(3, 0, 2), (3, 1, 0)])
_uv = me_static_wall_00_018.uv_layers.new(name='UVMap')
_uv.uv.foreach_set('vector', [2.0, 1.0, -2.0, -1.0, -2.0, 1.0, 2.0, 1.0, 2.0, -1.0, -2.0, -1.0])
_ca = me_static_wall_00_018.color_attributes.new('Col', 'BYTE_COLOR', 'CORNER')
_ca.data.foreach_set('color', [0.314, 0.314, 0.314, 1.0, 0.3564, 0.3564, 0.3564, 1.0, 0.3564, 0.3564, 0.3564, 1.0, 0.314, 0.314, 0.314, 1.0, 0.314, 0.314, 0.314, 1.0, 0.3564, 0.3564, 0.3564, 1.0])
me_static_wall_00_018.materials.append(mat_concrete_modular_wall001d)
me_static_wall_00_018.use_remesh_fix_poles = True
me_static_wall_00_018.use_remesh_preserve_attributes = False
me_static_wall_00_018.update()
me_static_wall_00_019 = bpy.data.meshes.new('@static_wall_00.019')
me_static_wall_00_019.from_pydata([(2.5, -3.91e-06, -2.0), (-2.5, 3.91e-06, -2.0), (2.5, -3.91e-06, 2.0), (-2.5, 3.91e-06, 2.0)], [], [(3, 0, 2), (3, 1, 0)])
_uv = me_static_wall_00_019.uv_layers.new(name='UVMap')
_uv.uv.foreach_set('vector', [2.0, 1.0, -2.0, -1.0, -2.0, 1.0, 2.0, 1.0, 2.0, -1.0, -2.0, -1.0])
_ca = me_static_wall_00_019.color_attributes.new('Col', 'BYTE_COLOR', 'CORNER')
_ca.data.foreach_set('color', [0.314, 0.314, 0.314, 1.0, 0.3564, 0.3564, 0.3564, 1.0, 0.3564, 0.3564, 0.3564, 1.0, 0.314, 0.314, 0.314, 1.0, 0.314, 0.314, 0.314, 1.0, 0.3564, 0.3564, 0.3564, 1.0])
me_static_wall_00_019.materials.append(mat_concrete_modular_wall001d)
me_static_wall_00_019.use_remesh_fix_poles = True
me_static_wall_00_019.use_remesh_preserve_attributes = False
me_static_wall_00_019.update()
me_static_wall_00_020 = bpy.data.meshes.new('@static_wall_00.020')
me_static_wall_00_020.from_pydata([(2.5, -3.91e-06, -2.0), (-1.5, 3.866e-06, -2.0), (7.5, -4.129e-06, 4.0), (-1.5, 3.866e-06, 4.0), (2.5, -3.91e-06, 2.0), (7.5, -4.129e-06, 2.0)], [], [(3, 1, 0, 4, 2), (4, 5, 2)])
_uv = me_static_wall_00_020.uv_layers.new(name='UVMap')
_uv.uv.foreach_set('vector', [2.0, 1.0, 2.0, -1.0, -2.0, -1.0, -2.0, 0.0, -2.0, 1.0, -2.0, 0.0, 0.0, 0.0, -2.0, 1.0])
_ca = me_static_wall_00_020.color_attributes.new('Col', 'BYTE_COLOR', 'CORNER')
_ca.data.foreach_set('color', [0.314, 0.314, 0.314, 1.0, 0.314, 0.314, 0.314, 1.0, 0.3564, 0.3564, 0.3564, 1.0, 0.3564, 0.3564, 0.3564, 1.0, 0.3564, 0.3564, 0.3564, 1.0, 0.3564, 0.3564, 0.3564, 1.0, 1.0, 1.0, 1.0, 1.0, 0.3564, 0.3564, 0.3564, 1.0])
me_static_wall_00_020.materials.append(mat_concrete_modular_wall001d)
me_static_wall_00_020.use_remesh_fix_poles = True
me_static_wall_00_020.use_remesh_preserve_attributes = False
me_static_wall_00_020.update()
me_static_wall_00_021 = bpy.data.meshes.new('@static_wall_00.021')
me_static_wall_00_021.from_pydata([(2.5, -3.91e-06, -2.0), (-5.5, 4.888e-06, -2.0), (2.5, -3.91e-06, 4.0), (-5.5, 4.888e-06, 4.0), (-3.0, 1.955e-06, 4.0), (1.0, -1.407e-06, 4.0), (-3.0, 1.955e-06, 2.0), (1.0, -1.407e-06, 2.0)], [], [(2, 5, 7, 0), (0, 7, 6, 1), (3, 1, 6, 4)])
_uv = me_static_wall_00_021.uv_layers.new(name='UVMap')
_uv.uv.foreach_set('vector', [0.0, 0.0, 0.0, 0.0, 0.0, 0.0, 0.0, 0.0, 0.0, 0.0, 0.0, 0.0, 0.0, 0.0, 0.0, 0.0, 0.0, 0.0, 0.0, 0.0, 0.0, 0.0, 0.0, 0.0])
_ca = me_static_wall_00_021.color_attributes.new('Col', 'BYTE_COLOR', 'CORNER')
_ca.data.foreach_set('color', [1.0, 1.0, 1.0, 1.0, 1.0, 1.0, 1.0, 1.0, 1.0, 1.0, 1.0, 1.0, 1.0, 1.0, 1.0, 1.0, 1.0, 1.0, 1.0, 1.0, 1.0, 1.0, 1.0, 1.0, 1.0, 1.0, 1.0, 1.0, 1.0, 1.0, 1.0, 1.0, 1.0, 1.0, 1.0, 1.0, 1.0, 1.0, 1.0, 1.0, 1.0, 1.0, 1.0, 1.0, 1.0, 1.0, 1.0, 1.0])
me_static_wall_00_021.materials.append(mat_concrete_modular_wall001d)
me_static_wall_00_021.use_remesh_fix_poles = True
me_static_wall_00_021.use_remesh_preserve_attributes = False
me_static_wall_00_021.update()
me_static_wall_00_022 = bpy.data.meshes.new('@static_wall_00.022')
me_static_wall_00_022.from_pydata([(2.0, 9.0, 1.496e-06), (-3.0, 9.0, -1.194e-06), (-3.0, 14.0, -1.17e-06), (7.0, 14.0, -1.522e-12), (7.0, 11.0, -1.522e-12), (2.0, 5.0, 1.496e-06), (10.0, 5.0, 1.496e-06), (10.0, 11.0, -1.522e-12)], [], [(0, 3, 2, 1), (6, 7, 4, 5), (3, 0, 5, 4)])
_uv = me_static_wall_00_022.uv_layers.new(name='UVMap')
_uv.uv.foreach_set('vector', [2.0, -2.0, 2.0, 2.0, -2.0, 2.0, -2.0, -2.0, 0.0, 0.0, 0.0, 0.0, 0.0, 0.0, 0.0, 0.0, 2.0, 2.0, 2.0, -2.0, 0.0, 0.0, 0.0, 0.0])
_ca = me_static_wall_00_022.color_attributes.new('Col', 'BYTE_COLOR', 'CORNER')
_ca.data.foreach_set('color', [0.2016, 0.2016, 0.2016, 1.0, 0.2195, 0.2195, 0.2195, 1.0, 0.491, 0.491, 0.491, 1.0, 0.2789, 0.2789, 0.2789, 1.0, 1.0, 1.0, 1.0, 1.0, 1.0, 1.0, 1.0, 1.0, 1.0, 1.0, 1.0, 1.0, 1.0, 1.0, 1.0, 1.0, 0.2195, 0.2195, 0.2195, 1.0, 0.2016, 0.2016, 0.2016, 1.0, 1.0, 1.0, 1.0, 1.0, 1.0, 1.0, 1.0, 1.0])
me_static_wall_00_022.materials.append(mat_concrete_modular_floor001a)
me_static_wall_00_022.use_remesh_fix_poles = True
me_static_wall_00_022.use_remesh_preserve_attributes = False
me_static_wall_00_022.update()
me_plane_033 = bpy.data.meshes.new('Plane.033')
me_plane_033.from_pydata([(-2.46e-06, -2.0, -1.0), (-2.265e-06, -2.0, 1.0), (2.615e-06, 2.0, -1.0), (2.809e-06, 2.0, 1.0)], [], [(0, 2, 3), (0, 3, 1)])
_uv = me_plane_033.uv_layers.new(name='UVMap')
_uv.uv.foreach_set('vector', [-1.0, 4.768e-07, 1.0, 0.0, 1.0, 1.0, -1.0, 4.768e-07, 1.0, 1.0, -1.0, 1.0])
_ca = me_plane_033.color_attributes.new('Col', 'BYTE_COLOR', 'CORNER')
_ca.data.foreach_set('color', [0.3419, 0.3419, 0.3419, 1.0, 0.3763, 0.3763, 0.3763, 1.0, 0.5583, 0.5583, 0.5583, 1.0, 0.3419, 0.3419, 0.3419, 1.0, 0.5583, 0.5583, 0.5583, 1.0, 0.5029, 0.5029, 0.5029, 1.0])
me_plane_033.materials.append(mat_metalwall048b)
me_plane_033.use_remesh_fix_poles = True
me_plane_033.use_remesh_preserve_attributes = False
me_plane_033.update()
me_plane_034 = bpy.data.meshes.new('Plane.034')
me_plane_034.from_pydata([(-1.808e-06, -4.0, -1.0), (-1.613e-06, -4.0, 1.0), (2.615e-06, 2.0, -1.0), (2.809e-06, 2.0, 1.0)], [], [(0, 2, 3), (0, 3, 1)])
_uv = me_plane_034.uv_layers.new(name='UVMap')
_uv.uv.foreach_set('vector', [-1.0, 4.768e-07, 1.0, 0.0, 1.0, 1.0, -1.0, 4.768e-07, 1.0, 1.0, -1.0, 1.0])
_ca = me_plane_034.color_attributes.new('Col', 'BYTE_COLOR', 'CORNER')
_ca.data.foreach_set('color', [0.3419, 0.3419, 0.3419, 1.0, 0.3763, 0.3763, 0.3763, 1.0, 0.5583, 0.5583, 0.5583, 1.0, 0.3419, 0.3419, 0.3419, 1.0, 0.5583, 0.5583, 0.5583, 1.0, 0.5029, 0.5029, 0.5029, 1.0])
me_plane_034.materials.append(mat_metalwall048b)
me_plane_034.use_remesh_fix_poles = True
me_plane_034.use_remesh_preserve_attributes = False
me_plane_034.update()
me_plane_035 = bpy.data.meshes.new('Plane.035')
me_plane_035.from_pydata([(-2.416e-06, -2.0, -0.5), (-2.221e-06, -2.0, 2.5), (2.221e-06, 4.0, -0.5), (2.416e-06, 4.0, 2.5)], [], [(1, 2, 0), (1, 3, 2)])
_uv = me_plane_035.uv_layers.new(name='UVMap')
_uv.uv.foreach_set('vector', [-2.0, 1.0, 2.0, 0.0, -2.0, 9.537e-07, -2.0, 1.0, 2.0, 1.0, 2.0, 0.0])
_ca = me_plane_035.color_attributes.new('Col', 'BYTE_COLOR', 'CORNER')
_ca.data.foreach_set('color', [0.3419, 0.3419, 0.3419, 1.0, 0.3515, 0.2623, 0.2086, 1.0, 0.3515, 0.2623, 0.2086, 1.0, 0.3419, 0.3419, 0.3419, 1.0, 0.3763, 0.3763, 0.3763, 1.0, 0.3515, 0.2623, 0.2086, 1.0])
me_plane_035.materials.append(mat_metalwall048b)
me_plane_035.use_remesh_fix_poles = True
me_plane_035.use_remesh_preserve_attributes = False
me_plane_035.update()
me_plane_036 = bpy.data.meshes.new('Plane.036')
me_plane_036.from_pydata([(-2.503e-06, -2.0, -0.5), (-2.309e-06, -2.0, 0.5), (2.309e-06, 4.0, -0.5), (2.503e-06, 4.0, 0.5)], [], [(1, 2, 0), (1, 3, 2)])
_uv = me_plane_036.uv_layers.new(name='UVMap')
_uv.uv.foreach_set('vector', [-4.0, 1.0, 4.0, -1.0, -4.0, -1.0, -4.0, 1.0, 4.0, 1.0, 4.0, -1.0])
_ca = me_plane_036.color_attributes.new('Col', 'BYTE_COLOR', 'CORNER')
_ca.data.foreach_set('color', [0.3515, 0.2623, 0.2086, 1.0, 0.3467, 0.2232, 0.1559, 1.0, 0.3467, 0.2232, 0.1559, 1.0, 0.3515, 0.2623, 0.2086, 1.0, 0.3515, 0.2623, 0.2086, 1.0, 0.3467, 0.2232, 0.1559, 1.0])
me_plane_036.materials.append(mat_metalwall048b)
me_plane_036.use_remesh_fix_poles = True
me_plane_036.use_remesh_preserve_attributes = False
me_plane_036.update()
me_plane_037 = bpy.data.meshes.new('Plane.037')
me_plane_037.from_pydata([(-3.102e-06, -3.125, -0.625), (-2.907e-06, -3.125, 0.375), (1.666e-06, 1.875, -0.625), (1.861e-06, 1.875, 0.375)], [], [(1, 2, 0), (1, 3, 2)])
_uv = me_plane_037.uv_layers.new(name='UVMap')
_uv.uv.foreach_set('vector', [-4.0, 1.0, 4.0, -1.0, -4.0, -1.0, -4.0, 1.0, 4.0, 1.0, 4.0, -1.0])
_ca = me_plane_037.color_attributes.new('Col', 'BYTE_COLOR', 'CORNER')
_ca.data.foreach_set('color', [0.3515, 0.2623, 0.2086, 1.0, 0.3467, 0.2232, 0.1559, 1.0, 0.3467, 0.2232, 0.1559, 1.0, 0.3515, 0.2623, 0.2086, 1.0, 0.3515, 0.2623, 0.2086, 1.0, 0.3467, 0.2232, 0.1559, 1.0])
me_plane_037.materials.append(mat_metalwall048b)
me_plane_037.use_remesh_fix_poles = True
me_plane_037.use_remesh_preserve_attributes = False
me_plane_037.update()
me_plane_038 = bpy.data.meshes.new('Plane.038')
me_plane_038.from_pydata([(-2.416e-06, -2.0, -0.5), (-2.221e-06, -2.0, 2.5), (2.178e-06, 3.0, -0.5), (2.372e-06, 3.0, 2.5), (9.044e-09, -1.0, 2.5), (-2.352e-06, -5.0, 2.5), (9.044e-09, -1.0, 4.5), (-2.352e-06, -5.0, 4.5)], [], [(4, 1, 7, 6), (1, 4, 3, 2, 0), (1, 5, 7)])
_uv = me_plane_038.uv_layers.new(name='UVMap')
_uv.uv.foreach_set('vector', [0.0, 1.0, -2.0, 1.0, 0.0, 0.0, 0.0, 0.0, -2.0, 1.0, 0.0, 1.0, 2.0, 1.0, 2.0, 0.0, -2.0, 9.537e-07, -2.0, 1.0, 0.0, 0.0, 0.0, 0.0])
_ca = me_plane_038.color_attributes.new('Col', 'BYTE_COLOR', 'CORNER')
_ca.data.foreach_set('color', [0.3613, 0.3613, 0.3613, 1.0, 0.3419, 0.3419, 0.3419, 1.0, 1.0, 1.0, 1.0, 1.0, 1.0, 1.0, 1.0, 1.0, 0.3419, 0.3419, 0.3419, 1.0, 0.3613, 0.3613, 0.3613, 1.0, 0.3763, 0.3763, 0.3763, 1.0, 0.3515, 0.2623, 0.2086, 1.0, 0.3515, 0.2623, 0.2086, 1.0, 0.3419, 0.3419, 0.3419, 1.0, 1.0, 1.0, 1.0, 1.0, 1.0, 1.0, 1.0, 1.0])
me_plane_038.materials.append(mat_metalwall048b)
me_plane_038.use_remesh_fix_poles = True
me_plane_038.use_remesh_preserve_attributes = False
me_plane_038.update()
me_plane_039 = bpy.data.meshes.new('Plane.039')
me_plane_039.from_pydata([(-2.416e-06, -1.5, -1.0), (-2.221e-06, -1.5, 1.0), (2.221e-06, 1.5, -1.0), (2.416e-06, 1.5, 1.0)], [], [(1, 2, 0), (1, 3, 2)])
_uv = me_plane_039.uv_layers.new(name='UVMap')
_uv.uv.foreach_set('vector', [-2.0, 1.0, 2.0, 0.0, -2.0, 9.537e-07, -2.0, 1.0, 2.0, 1.0, 2.0, 0.0])
_ca = me_plane_039.color_attributes.new('Col', 'BYTE_COLOR', 'CORNER')
_ca.data.foreach_set('color', [0.3419, 0.3419, 0.3419, 1.0, 0.3515, 0.2623, 0.2086, 1.0, 0.3515, 0.2623, 0.2086, 1.0, 0.3419, 0.3419, 0.3419, 1.0, 0.3763, 0.3763, 0.3763, 1.0, 0.3515, 0.2623, 0.2086, 1.0])
me_plane_039.materials.append(mat_metalwall048b)
me_plane_039.use_remesh_fix_poles = True
me_plane_039.use_remesh_preserve_attributes = False
me_plane_039.update()
me_plane_040 = bpy.data.meshes.new('Plane.040')
me_plane_040.from_pydata([(-2.416e-06, -0.5, -1.0), (-2.221e-06, 0.5, 4.768e-07), (2.221e-06, 1.5, -1.0), (2.416e-06, 1.5, 1.0), (9.735e-08, 0.5, 1.0), (-2.319e-06, -0.5, 4.768e-07)], [], [(1, 4, 3, 2, 0, 5)])
_uv = me_plane_040.uv_layers.new(name='UVMap')
_uv.uv.foreach_set('vector', [-2.0, 1.0, 0.0, 1.0, 2.0, 1.0, 2.0, 0.0, -2.0, 9.537e-07, -2.0, 0.5])
_ca = me_plane_040.color_attributes.new('Col', 'BYTE_COLOR', 'CORNER')
_ca.data.foreach_set('color', [0.3419, 0.3419, 0.3419, 1.0, 0.3613, 0.3613, 0.3613, 1.0, 0.3763, 0.3763, 0.3763, 1.0, 0.3515, 0.2623, 0.2086, 1.0, 0.3515, 0.2623, 0.2086, 1.0, 0.3467, 0.3005, 0.2705, 1.0])
me_plane_040.materials.append(mat_metalwall048b)
me_plane_040.use_remesh_fix_poles = True
me_plane_040.use_remesh_preserve_attributes = False
me_plane_040.update()
me_plane_041 = bpy.data.meshes.new('Plane.041')
me_plane_041.from_pydata([(-2.416e-06, -0.5, -1.0), (-2.221e-06, 0.5, 4.768e-07), (2.221e-06, 1.5, -1.0), (2.416e-06, 1.5, 1.0), (9.735e-08, 0.5, 1.0), (-2.319e-06, -0.5, 4.768e-07)], [], [(1, 5, 0, 2, 3, 4)])
_uv = me_plane_041.uv_layers.new(name='UVMap')
_uv.uv.foreach_set('vector', [-2.0, 1.0, -2.0, 0.5, -2.0, 9.537e-07, 2.0, 0.0, 2.0, 1.0, 0.0, 1.0])
_ca = me_plane_041.color_attributes.new('Col', 'BYTE_COLOR', 'CORNER')
_ca.data.foreach_set('color', [0.3419, 0.3419, 0.3419, 1.0, 0.3467, 0.3005, 0.2705, 1.0, 0.3515, 0.2623, 0.2086, 1.0, 0.3515, 0.2623, 0.2086, 1.0, 0.3763, 0.3763, 0.3763, 1.0, 0.3613, 0.3613, 0.3613, 1.0])
me_plane_041.materials.append(mat_metalwall048b)
me_plane_041.use_remesh_fix_poles = True
me_plane_041.use_remesh_preserve_attributes = False
me_plane_041.update()
me_plane_042 = bpy.data.meshes.new('Plane.042')
me_plane_042.from_pydata([(-2.503e-06, 0.0, -1.5), (-2.309e-06, 0.0, 1.0), (2.309e-06, 2.0, -0.5), (2.503e-06, 2.0, 0.5), (-9.735e-08, 1.0, -0.5), (-9.735e-08, 1.0, -1.5), (2.503e-06, 3.0, 0.5), (2.503e-06, 3.0, 1.0)], [], [(0, 4, 5), (7, 6, 3, 1), (1, 3, 2, 4, 0)])
_uv = me_plane_042.uv_layers.new(name='UVMap')
_uv.uv.foreach_set('vector', [-4.0, -1.0, 0.0, -1.0, 0.0, 0.0, 0.0, 0.0, 0.0, 0.0, 4.0, 1.0, -4.0, 1.0, -4.0, 1.0, 4.0, 1.0, 4.0, -1.0, 0.0, -1.0, -4.0, -1.0])
_ca = me_plane_042.color_attributes.new('Col', 'BYTE_COLOR', 'CORNER')
_ca.data.foreach_set('color', [0.3467, 0.2232, 0.1559, 1.0, 0.3467, 0.2232, 0.1559, 1.0, 1.0, 1.0, 1.0, 1.0, 1.0, 1.0, 1.0, 1.0, 1.0, 1.0, 1.0, 1.0, 0.3515, 0.2623, 0.2086, 1.0, 0.3515, 0.2623, 0.2086, 1.0, 0.3515, 0.2623, 0.2086, 1.0, 0.3515, 0.2623, 0.2086, 1.0, 0.3467, 0.2232, 0.1559, 1.0, 0.3467, 0.2232, 0.1559, 1.0, 0.3467, 0.2232, 0.1559, 1.0])
me_plane_042.materials.append(mat_metalwall048b)
me_plane_042.use_remesh_fix_poles = True
me_plane_042.use_remesh_preserve_attributes = False
me_plane_042.update()
me_plane_043 = bpy.data.meshes.new('Plane.043')
me_plane_043.from_pydata([(-2.503e-06, 0.0, -1.5), (-2.309e-06, 0.0, 1.0), (2.309e-06, 2.0, -0.5), (2.503e-06, 2.0, 0.5), (-9.735e-08, 1.0, -0.5), (-9.735e-08, 1.0, -1.5), (2.503e-06, 3.0, 0.5), (2.503e-06, 3.0, 1.0)], [], [(0, 5, 4), (7, 1, 3, 6), (1, 0, 4, 2, 3)])
_uv = me_plane_043.uv_layers.new(name='UVMap')
_uv.uv.foreach_set('vector', [-4.0, -1.0, 0.0, 0.0, 0.0, -1.0, 0.0, 0.0, -4.0, 1.0, 4.0, 1.0, 0.0, 0.0, -4.0, 1.0, -4.0, -1.0, 0.0, -1.0, 4.0, -1.0, 4.0, 1.0])
_ca = me_plane_043.color_attributes.new('Col', 'BYTE_COLOR', 'CORNER')
_ca.data.foreach_set('color', [0.3467, 0.2232, 0.1559, 1.0, 1.0, 1.0, 1.0, 1.0, 0.3467, 0.2232, 0.1559, 1.0, 1.0, 1.0, 1.0, 1.0, 0.3515, 0.2623, 0.2086, 1.0, 0.3515, 0.2623, 0.2086, 1.0, 1.0, 1.0, 1.0, 1.0, 0.3515, 0.2623, 0.2086, 1.0, 0.3467, 0.2232, 0.1559, 1.0, 0.3467, 0.2232, 0.1559, 1.0, 0.3467, 0.2232, 0.1559, 1.0, 0.3515, 0.2623, 0.2086, 1.0])
me_plane_043.materials.append(mat_metalwall048b)
me_plane_043.use_remesh_fix_poles = True
me_plane_043.use_remesh_preserve_attributes = False
me_plane_043.update()

# ---- objects
ob_static_wall_00_017 = bpy.data.objects.new('@static wall_00.017', me_static_wall_00_047)
ob_static_wall_00_015 = bpy.data.objects.new('@static wall_00.015', me_static_wall_00_045)
ob_static_wall_00_014 = bpy.data.objects.new('@static wall_00.014', me_static_wall_00_037)
ob_static_wall_00_013_no_portals = bpy.data.objects.new('@static wall_00.013 no_portals', me_static_wall_00_036)
ob_static_wall_00_012 = bpy.data.objects.new('@static wall_00.012', me_static_wall_00_035)
ob_static_wall_00_011 = bpy.data.objects.new('@static wall_00.011', me_static_wall_00_034)
ob_static_wall_00_005 = bpy.data.objects.new('@static wall_00.005', me_static_wall_00_005)
ob_static_wall_00_004 = bpy.data.objects.new('@static wall_00.004', me_static_wall_00_004)
ob_static_wall_00_003 = bpy.data.objects.new('@static wall_00.003', me_static_wall_00_003)
ob_static_wall_00_002 = bpy.data.objects.new('@static wall_00.002', me_static_wall_00_002)
ob_static_wall_00_001 = bpy.data.objects.new('@static wall_00.001', me_static_wall_00_001)
ob_static_floor_004_no_portals = bpy.data.objects.new('@static floor.004 no_portals', me_static_floor_009)
ob_static_elevator_007 = bpy.data.objects.new('@static elevator.007', me_static_wall_00_044)
ob_static_elevator_006 = bpy.data.objects.new('@static elevator.006', me_static_wall_00_043)
ob_static_elevator_005 = bpy.data.objects.new('@static elevator.005', me_static_wall_00_042)
ob_static_elevator_004 = bpy.data.objects.new('@static elevator.004', me_static_wall_00_041)
ob_static_elevator_003 = bpy.data.objects.new('@static elevator.003', me_static_wall_00_040)
ob_static_elevator_002 = bpy.data.objects.new('@static elevator.002', me_static_wall_00_039)
ob_static_elevator_001 = bpy.data.objects.new('@static elevator.001', me_static_wall_00_038)
ob_static_wall_00_006 = bpy.data.objects.new('@static wall_00.006', me_static_wall_00_009)
ob_static_uvscale_0_5_132 = bpy.data.objects.new('@static uvscale 0.5 132', me_plane_059)
ob_static_uvscale_0_5_132_001 = bpy.data.objects.new('@static uvscale 0.5 132.001', me_plane_001)
ob_static_uvscale_0_5_132_002 = bpy.data.objects.new('@static uvscale 0.5 132.002', me_plane_002)
ob_static_metal_005 = bpy.data.objects.new('@static metal.005', me_plane_022)
ob_static_metal_001 = bpy.data.objects.new('@static metal.001', me_plane_003)
ob_static_metal_002 = bpy.data.objects.new('@static metal.002', me_plane_004)
ob_static_metal_003 = bpy.data.objects.new('@static metal.003', me_plane_005)
ob_static_uvscale_0_25_132_001 = bpy.data.objects.new('@static uvscale 0.25 132.001', me_plane_060)
ob_static_uvscale_0_25_132_002 = bpy.data.objects.new('@static uvscale 0.25 132.002', me_plane_006)
ob_static_uvscale_0_25_132_003 = bpy.data.objects.new('@static uvscale 0.25 132.003', me_plane_007)
ob_static_uvscale_0_25_132_004 = bpy.data.objects.new('@static uvscale 0.25 132.004', me_plane_008)
ob_static_uvscale_0_5_132_003 = bpy.data.objects.new('@static uvscale 0.5 132.003', me_plane_009)
ob_static_uvscale_0_5_132_004 = bpy.data.objects.new('@static uvscale 0.5 132.004', me_plane_010)
ob_static_uvscale_0_5_132_005 = bpy.data.objects.new('@static uvscale 0.5 132.005', me_plane_011)
ob_static_uvscale_0_25_132_005 = bpy.data.objects.new('@static uvscale 0.25 132.005', me_plane_012)
ob_static_uvscale_0_5_132_006 = bpy.data.objects.new('@static uvscale 0.5 132.006', me_plane_013)
ob_static_uvscale_0_5_132_007 = bpy.data.objects.new('@static uvscale 0.5 132.007', me_plane_014)
ob_static_uvscale_0_25_132_006 = bpy.data.objects.new('@static uvscale 0.25 132.006', me_plane_015)
ob_static_uvscale_0_5_132_008 = bpy.data.objects.new('@static uvscale 0.5 132.008', me_plane_016)
ob_static_uvscale_0_5_132_009 = bpy.data.objects.new('@static uvscale 0.5 132.009', me_plane_017)
ob_static_uvscale_0_5_132_010 = bpy.data.objects.new('@static uvscale 0.5 132.010', me_plane_018)
ob_static_metal_004 = bpy.data.objects.new('@static metal.004', me_plane_019)
ob_static_metal_006 = bpy.data.objects.new('@static metal.006', me_plane_020)
ob_static_metal_007 = bpy.data.objects.new('@static metal.007', me_plane_021)
ob_static_metal_008 = bpy.data.objects.new('@static metal.008', me_plane_023)
ob_static_metal_009 = bpy.data.objects.new('@static metal.009', me_plane_024)
ob_static_metal_010 = bpy.data.objects.new('@static metal.010', me_plane_025)
ob_static_metal_011 = bpy.data.objects.new('@static metal.011', me_plane_026)
ob_static_metal_012 = bpy.data.objects.new('@static metal.012', me_plane_027)
ob_static_metal_013 = bpy.data.objects.new('@static metal.013', me_plane_028)
ob_static_metal_014 = bpy.data.objects.new('@static metal.014', me_plane_029)
ob_static_metal_015 = bpy.data.objects.new('@static metal.015', me_plane_030)
ob_static_metal_016 = bpy.data.objects.new('@static metal.016', me_plane_031)
ob_static_metal_017 = bpy.data.objects.new('@static metal.017', me_plane_032)
ob_static_wall_00_007 = bpy.data.objects.new('@static wall_00.007', me_static_wall_00_010)
ob_static_wall_00_008 = bpy.data.objects.new('@static wall_00.008', me_static_wall_00_011)
ob_static_wall_00_009 = bpy.data.objects.new('@static wall_00.009', me_static_wall_00_012)
ob_static_wall_00_010 = bpy.data.objects.new('@static wall_00.010', me_static_wall_00_013)
ob_static_wall_00_013 = bpy.data.objects.new('@static wall_00.013', me_static_wall_00_014)
ob_static_wall_00_016 = bpy.data.objects.new('@static wall_00.016', me_static_wall_00_015)
ob_static_wall_00_018 = bpy.data.objects.new('@static wall_00.018', me_static_wall_00_016)
ob_static_wall_00_019 = bpy.data.objects.new('@static wall_00.019', me_static_wall_00_017)
ob_static_wall_00_020 = bpy.data.objects.new('@static wall_00.020', me_static_wall_00_018)
ob_static_wall_00_021 = bpy.data.objects.new('@static wall_00.021', me_static_wall_00_019)
ob_static_wall_00_022 = bpy.data.objects.new('@static wall_00.022', me_static_wall_00_020)
ob_static_wall_00_023 = bpy.data.objects.new('@static wall_00.023', me_static_wall_00_021)
ob_static_wall_00_024 = bpy.data.objects.new('@static wall_00.024', me_static_wall_00_022)
ob_static_uvscale_0_25_132_007 = bpy.data.objects.new('@static uvscale 0.25 132.007', me_plane_033)
ob_static_uvscale_0_25_132_008 = bpy.data.objects.new('@static uvscale 0.25 132.008', me_plane_034)
ob_static_uvscale_0_5_132_011 = bpy.data.objects.new('@static uvscale 0.5 132.011', me_plane_035)
ob_static_metal_018 = bpy.data.objects.new('@static metal.018', me_plane_036)
ob_static_metal_019 = bpy.data.objects.new('@static metal.019', me_plane_037)
ob_static_uvscale_0_5_132_012 = bpy.data.objects.new('@static uvscale 0.5 132.012', me_plane_038)
ob_static_uvscale_0_5_132_013 = bpy.data.objects.new('@static uvscale 0.5 132.013', me_plane_039)
ob_static_uvscale_0_5_132_014 = bpy.data.objects.new('@static uvscale 0.5 132.014', me_plane_040)
ob_static_uvscale_0_5_132_015 = bpy.data.objects.new('@static uvscale 0.5 132.015', me_plane_041)
ob_static_metal_020 = bpy.data.objects.new('@static metal.020', me_plane_042)
ob_static_metal_021 = bpy.data.objects.new('@static metal.021', me_plane_043)

# ---- transforms, parenting, visibility, modifiers, constraints
ob_static_wall_00_017.location = (18.0, 8.0, 2.5)
ob_static_wall_00_015.location = (17.0, 8.0, 0.0)
ob_static_wall_00_014.location = (17.0, 8.0, 2.0)
ob_static_wall_00_013_no_portals.location = (17.0, 8.0, 0.0)
ob_static_wall_00_012.location = (17.0, 7.0, 1.0)
ob_static_wall_00_011.location = (17.0, 9.0, 1.0)
ob_static_wall_00_005.location = (12.0, 6.5, 2.0)
ob_static_wall_00_004.location = (12.0, 9.5, 2.0)
ob_static_wall_00_003.location = (16.0, 8.0, 2.0)
ob_static_wall_00_002.location = (14.0, 10.0, 2.0)
ob_static_wall_00_001.location = (14.0, 6.0, 2.0)
ob_static_floor_004_no_portals.location = (20.5, 8.0, 3.0)
ob_static_elevator_007.location = (23.0, 8.0, 1.5)
ob_static_elevator_006.location = (22.5, 9.5, 1.5)
ob_static_elevator_005.location = (22.5, 6.5, 1.5)
ob_static_elevator_004.location = (18.5, 6.5, 1.5)
ob_static_elevator_003.location = (18.5, 9.5, 1.5)
ob_static_elevator_002.location = (20.5, 6.0, 1.5)
ob_static_elevator_001.location = (20.5, 10.0, 1.5)
ob_static_wall_00_006.location = (9.0, 8.0, 0.0)
ob_static_uvscale_0_5_132.location = (11.0, 9.0, 1.5)
ob_static_uvscale_0_5_132.rotation_euler = (0.0, -0.0, 1.571)
ob_static_uvscale_0_5_132_001.location = (11.0, 7.0, 1.5)
ob_static_uvscale_0_5_132_001.rotation_euler = (0.0, -0.0, 4.712)
ob_static_uvscale_0_5_132_002.location = (11.0, 8.0, 4.0)
ob_static_uvscale_0_5_132_002.rotation_euler = (-1.571, -1.571, 6.283)
ob_static_metal_005.location = (11.0, 7.0, 0.5)
ob_static_metal_005.rotation_euler = (0.0, -0.0, -1.571)
ob_static_metal_001.location = (11.0, 9.0, 0.5)
ob_static_metal_001.rotation_euler = (0.0, -0.0, -4.712)
ob_static_metal_002.location = (14.0, 9.5, 4.0)
ob_static_metal_002.rotation_euler = (1.571, -1.571, -6.283)
ob_static_metal_003.location = (14.0, 6.5, 4.0)
ob_static_metal_003.rotation_euler = (1.571, -1.571, -6.283)
ob_static_uvscale_0_25_132_001.location = (10.0, 12.0, 5.0)
ob_static_uvscale_0_25_132_002.location = (6.0, 12.0, 5.0)
ob_static_uvscale_0_25_132_003.location = (8.0, 22.0, 5.0)
ob_static_uvscale_0_25_132_003.rotation_euler = (0.0, -0.0, -1.571)
ob_static_uvscale_0_25_132_004.location = (8.0, 15.5, 6.0)
ob_static_uvscale_0_25_132_004.rotation_euler = (1.571, 1.571, 0.0)
ob_static_uvscale_0_5_132_003.location = (10.0, 10.0, 1.5)
ob_static_uvscale_0_5_132_004.location = (8.0, 22.0, 1.5)
ob_static_uvscale_0_5_132_004.rotation_euler = (0.0, -0.0, 1.571)
ob_static_uvscale_0_5_132_005.location = (6.0, 11.0, 1.5)
ob_static_uvscale_0_5_132_005.rotation_euler = (0.0, -0.0, 3.142)
ob_static_uvscale_0_25_132_005.location = (6.0, 5.0, 5.0)
ob_static_uvscale_0_5_132_006.location = (6.0, 6.0, 1.5)
ob_static_uvscale_0_5_132_006.rotation_euler = (0.0, -0.0, 3.142)
ob_static_uvscale_0_5_132_007.location = (8.0, 3.5, 6.0)
ob_static_uvscale_0_5_132_007.rotation_euler = (1.571, -1.571, 0.0)
ob_static_uvscale_0_25_132_006.location = (8.0, 5.0, 6.0)
ob_static_uvscale_0_25_132_006.rotation_euler = (1.571, 1.571, 0.0)
ob_static_uvscale_0_5_132_008.location = (8.0, 8.0, 6.0)
ob_static_uvscale_0_5_132_008.rotation_euler = (1.571, -1.571, 0.0)
ob_static_uvscale_0_5_132_009.location = (5.5, 7.0, 1.5)
ob_static_uvscale_0_5_132_009.rotation_euler = (0.0, -0.0, 4.712)
ob_static_uvscale_0_5_132_010.location = (5.5, 9.0, 1.5)
ob_static_uvscale_0_5_132_010.rotation_euler = (0.0, -0.0, 1.571)
ob_static_metal_004.location = (10.0, 11.0, 0.5)
ob_static_metal_006.location = (6.0, 11.0, 0.5)
ob_static_metal_007.location = (9.5, 22.0, 0.5)
ob_static_metal_007.rotation_euler = (0.0, -0.0, 1.571)
ob_static_metal_008.location = (5.5, 9.0, 0.5)
ob_static_metal_008.rotation_euler = (0.0, -0.0, 1.571)
ob_static_metal_009.location = (5.5, 8.5, 6.0)
ob_static_metal_009.rotation_euler = (1.571, -1.571, 0.0)
ob_static_metal_010.location = (5.5, 7.0, 0.5)
ob_static_metal_010.rotation_euler = (0.0, -0.0, -1.571)
ob_static_metal_011.location = (6.0, 5.0, 0.5)
ob_static_metal_011.rotation_euler = (0.0, -0.0, 3.142)
ob_static_metal_012.location = (10.0, 5.0, 0.5)
ob_static_metal_012.rotation_euler = (0.0, -0.0, 6.283)
ob_static_metal_013.location = (5.0, 8.0, 1.0)
ob_static_metal_013.rotation_euler = (0.0, -0.0, 3.142)
ob_static_metal_014.location = (5.0, 8.0, 5.0)
ob_static_metal_014.rotation_euler = (0.0, -0.0, 3.142)
ob_static_metal_015.location = (4.0, 9.0, 3.0)
ob_static_metal_015.rotation_euler = (0.0, -0.0, 1.571)
ob_static_metal_016.location = (4.0, 7.0, 3.0)
ob_static_metal_016.rotation_euler = (0.0, -0.0, -1.571)
ob_static_metal_017.location = (4.0, 8.0, 4.0)
ob_static_metal_017.rotation_euler = (-1.571, -1.571, 0.0)
ob_static_wall_00_007.location = (8.0, -1.0, 6.0)
ob_static_wall_00_008.location = (8.0, -7.0, 8.0)
ob_static_wall_00_009.location = (6.0, -1.0, 2.0)
ob_static_wall_00_009.rotation_euler = (0.0, -0.0, 1.571)
ob_static_wall_00_010.location = (10.0, -1.0, 2.0)
ob_static_wall_00_010.rotation_euler = (0.0, -0.0, 1.571)
ob_static_wall_00_013.location = (8.0, -3.0, 7.0)
ob_static_wall_00_016.location = (8.0, -3.0, -1.0)
ob_static_wall_00_018.location = (8.0, -11.0, -1.0)
ob_static_wall_00_019.location = (5.5, -11.0, 6.0)
ob_static_wall_00_020.location = (5.0, -13.5, 6.0)
ob_static_wall_00_020.rotation_euler = (0.0, -0.0, 1.571)
ob_static_wall_00_021.location = (7.5, -16.0, 6.0)
ob_static_wall_00_021.rotation_euler = (0.0, -0.0, 3.142)
ob_static_wall_00_022.location = (10.0, -18.5, 6.0)
ob_static_wall_00_022.rotation_euler = (0.0, -0.0, 1.571)
ob_static_wall_00_023.location = (12.5, -20.0, 6.0)
ob_static_wall_00_023.rotation_euler = (0.0, -0.0, 3.142)
ob_static_wall_00_024.location = (8.0, -25.0, 4.0)
ob_static_uvscale_0_25_132_007.location = (12.0, -11.0, 9.0)
ob_static_uvscale_0_25_132_007.rotation_euler = (0.0, -0.0, -1.571)
ob_static_uvscale_0_25_132_008.location = (18.0, -18.0, 9.0)
ob_static_uvscale_0_25_132_008.rotation_euler = (0.0, -0.0, -3.142)
ob_static_uvscale_0_5_132_011.location = (18.0, -18.0, 5.5)
ob_static_metal_018.location = (18.0, -18.0, 4.5)
ob_static_metal_019.location = (11.88, -11.0, 4.625)
ob_static_metal_019.rotation_euler = (0.0, -0.0, 1.571)
ob_static_uvscale_0_5_132_012.location = (13.0, -11.0, 5.5)
ob_static_uvscale_0_5_132_012.rotation_euler = (0.0, -0.0, 1.571)
ob_static_uvscale_0_5_132_013.location = (18.0, -12.5, 9.0)
ob_static_uvscale_0_5_132_014.location = (15.0, -12.5, 5.0)
ob_static_uvscale_0_5_132_015.location = (16.5, -14.0, 5.0)
ob_static_uvscale_0_5_132_015.rotation_euler = (0.0, -0.0, -1.571)
ob_static_metal_020.location = (15.0, -14.0, 5.5)
ob_static_metal_021.location = (15.0, -14.0, 5.5)
ob_static_metal_021.rotation_euler = (0.0, -0.0, -1.571)

# ---- collection membership
col_static.objects.link(ob_static_wall_00_017)
col_static.objects.link(ob_static_wall_00_015)
col_static.objects.link(ob_static_wall_00_014)
col_static.objects.link(ob_static_wall_00_013_no_portals)
col_static.objects.link(ob_static_wall_00_012)
col_static.objects.link(ob_static_wall_00_011)
col_static.objects.link(ob_static_wall_00_005)
col_static.objects.link(ob_static_wall_00_004)
col_static.objects.link(ob_static_wall_00_003)
col_static.objects.link(ob_static_wall_00_002)
col_static.objects.link(ob_static_wall_00_001)
col_static.objects.link(ob_static_floor_004_no_portals)
col_static.objects.link(ob_static_elevator_007)
col_static.objects.link(ob_static_elevator_006)
col_static.objects.link(ob_static_elevator_005)
col_static.objects.link(ob_static_elevator_004)
col_static.objects.link(ob_static_elevator_003)
col_static.objects.link(ob_static_elevator_002)
col_static.objects.link(ob_static_elevator_001)
col_static.objects.link(ob_static_wall_00_006)
col_static.objects.link(ob_static_uvscale_0_5_132)
col_static.objects.link(ob_static_uvscale_0_5_132_001)
col_static.objects.link(ob_static_uvscale_0_5_132_002)
col_static.objects.link(ob_static_metal_005)
col_static.objects.link(ob_static_metal_001)
col_static.objects.link(ob_static_metal_002)
col_static.objects.link(ob_static_metal_003)
col_static.objects.link(ob_static_uvscale_0_25_132_001)
col_static.objects.link(ob_static_uvscale_0_25_132_002)
col_static.objects.link(ob_static_uvscale_0_25_132_003)
col_static.objects.link(ob_static_uvscale_0_25_132_004)
col_static.objects.link(ob_static_uvscale_0_5_132_003)
col_static.objects.link(ob_static_uvscale_0_5_132_004)
col_static.objects.link(ob_static_uvscale_0_5_132_005)
col_static.objects.link(ob_static_uvscale_0_25_132_005)
col_static.objects.link(ob_static_uvscale_0_5_132_006)
col_static.objects.link(ob_static_uvscale_0_5_132_007)
col_static.objects.link(ob_static_uvscale_0_25_132_006)
col_static.objects.link(ob_static_uvscale_0_5_132_008)
col_static.objects.link(ob_static_uvscale_0_5_132_009)
col_static.objects.link(ob_static_uvscale_0_5_132_010)
col_static.objects.link(ob_static_metal_004)
col_static.objects.link(ob_static_metal_006)
col_static.objects.link(ob_static_metal_007)
col_static.objects.link(ob_static_metal_008)
col_static.objects.link(ob_static_metal_009)
col_static.objects.link(ob_static_metal_010)
col_static.objects.link(ob_static_metal_011)
col_static.objects.link(ob_static_metal_012)
col_static.objects.link(ob_static_metal_013)
col_static.objects.link(ob_static_metal_014)
col_static.objects.link(ob_static_metal_015)
col_static.objects.link(ob_static_metal_016)
col_static.objects.link(ob_static_metal_017)
col_static.objects.link(ob_static_wall_00_007)
col_static.objects.link(ob_static_wall_00_008)
col_static.objects.link(ob_static_wall_00_009)
col_static.objects.link(ob_static_wall_00_010)
col_static.objects.link(ob_static_wall_00_013)
col_static.objects.link(ob_static_wall_00_016)
col_static.objects.link(ob_static_wall_00_018)
col_static.objects.link(ob_static_wall_00_019)
col_static.objects.link(ob_static_wall_00_020)
col_static.objects.link(ob_static_wall_00_021)
col_static.objects.link(ob_static_wall_00_022)
col_static.objects.link(ob_static_wall_00_023)
col_static.objects.link(ob_static_wall_00_024)
col_static.objects.link(ob_static_uvscale_0_25_132_007)
col_static.objects.link(ob_static_uvscale_0_25_132_008)
col_static.objects.link(ob_static_uvscale_0_5_132_011)
col_static.objects.link(ob_static_metal_018)
col_static.objects.link(ob_static_metal_019)
col_static.objects.link(ob_static_uvscale_0_5_132_012)
col_static.objects.link(ob_static_uvscale_0_5_132_013)
col_static.objects.link(ob_static_uvscale_0_5_132_014)
col_static.objects.link(ob_static_uvscale_0_5_132_015)
col_static.objects.link(ob_static_metal_020)
col_static.objects.link(ob_static_metal_021)

# ---- scene / render settings (as saved in the file)
scene.frame_start = 1; scene.frame_end = 250; scene.frame_set(1)
scene.render.engine = 'BLENDER_EEVEE_NEXT'
scene.cycles.sampling_pattern = 'TABULATED_SOBOL'
scene.view_settings.view_transform = 'Filmic'
bpy.context.view_layer.update()

# ---- added for rendering (the .blend has no active camera and no usable light): camera, sun
cam_auto = bpy.data.cameras.new('AutoCamera')
cam_auto.lens = 50.0
cam_auto.sensor_width = 36.0
cam_auto.clip_end = 1000.0
ob_auto_camera = bpy.data.objects.new('AutoCamera', cam_auto)
scene.collection.objects.link(ob_auto_camera)
ob_auto_camera.location = (57.4493, -52.3392, 39.5595)
ob_auto_camera.rotation_euler = (1.09748, -7.21219e-08, 0.694738)
scene.camera = ob_auto_camera
light_auto_sun = bpy.data.lights.new('AutoSun', 'SUN')
light_auto_sun.energy = 3.0
light_auto_sun.angle = 0.0523599
ob_auto_sun = bpy.data.objects.new('AutoSun', light_auto_sun)
scene.collection.objects.link(ob_auto_sun)
ob_auto_sun.rotation_euler = (0.872665, 0.174533, 0.523599)
bpy.context.view_layer.update()
